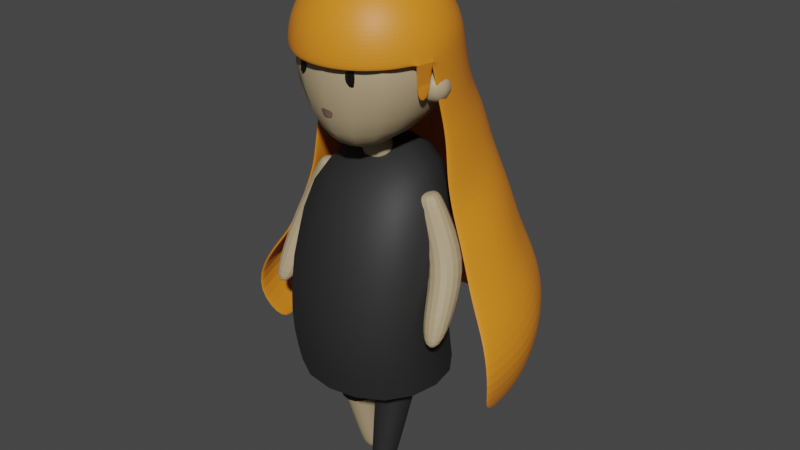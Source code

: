 # Source: EEvy.blend  (saved by Blender 3.2.14; exported with 4.5.12 LTS)
import bpy
from mathutils import Matrix  # noqa: F401  (used for matrix-valued properties, if any)

bpy.ops.wm.read_factory_settings(use_empty=True)
scene = bpy.context.scene
scene.name = 'Scene'

# ---- collections
col_collection = bpy.data.collections.new('Collection'); scene.collection.children.link(col_collection)

# ---- materials (node trees are filled in below, after node groups)
mat_body = bpy.data.materials.new('Body')
mat_body.use_transparent_shadow = False
mat_eye_black = bpy.data.materials.new('Eye_Black')
mat_eye_black.use_transparent_shadow = False
mat_mouth = bpy.data.materials.new('Mouth')
mat_mouth.use_transparent_shadow = False
mat_hair = bpy.data.materials.new('Hair')
mat_hair.use_transparent_shadow = False
mat_cloth_black = bpy.data.materials.new('Cloth_Black')
mat_cloth_black.use_transparent_shadow = False

# ---- material node trees
mat_body.use_nodes = True; mat_body.node_tree.nodes.clear()
_N = mat_body.node_tree.nodes; _L = mat_body.node_tree.links
n0 = _N.new('ShaderNodeBsdfPrincipled'); n0.name = 'Principled BSDF'; n0.location = (10, 300)
n0.distribution = 'GGX'
n0.subsurface_method = 'RANDOM_WALK_SKIN'
n0.inputs[0].default_value = (0.448, 0.3442, 0.2024, 1.0)
n0.inputs[3].default_value = 1.45
n0.inputs[27].default_value = (0.0, 0.0, 0.0, 1.0)
n0.inputs[28].default_value = 1.0
n1 = _N.new('ShaderNodeOutputMaterial'); n1.name = 'Material Output'; n1.location = (300, 300)
_L.new(n0.outputs[0], n1.inputs[0])
n1.is_active_output = True
mat_eye_black.use_nodes = True; mat_eye_black.node_tree.nodes.clear()
_N = mat_eye_black.node_tree.nodes; _L = mat_eye_black.node_tree.links
n0 = _N.new('ShaderNodeBsdfPrincipled'); n0.name = 'Principled BSDF'; n0.location = (10, 300)
n0.distribution = 'GGX'
n0.subsurface_method = 'RANDOM_WALK_SKIN'
n0.inputs[0].default_value = (0.0, 0.0, 0.0, 1.0)
n0.inputs[3].default_value = 1.45
n0.inputs[27].default_value = (0.0, 0.0, 0.0, 1.0)
n0.inputs[28].default_value = 1.0
n1 = _N.new('ShaderNodeOutputMaterial'); n1.name = 'Material Output'; n1.location = (300, 300)
_L.new(n0.outputs[0], n1.inputs[0])
n1.is_active_output = True
mat_mouth.use_nodes = True; mat_mouth.node_tree.nodes.clear()
_N = mat_mouth.node_tree.nodes; _L = mat_mouth.node_tree.links
n0 = _N.new('ShaderNodeBsdfPrincipled'); n0.name = 'Principled BSDF'; n0.location = (10, 300)
n0.distribution = 'GGX'
n0.subsurface_method = 'RANDOM_WALK_SKIN'
n0.inputs[0].default_value = (0.1845, 0.1139, 0.0786, 1.0)
n0.inputs[3].default_value = 1.45
n0.inputs[27].default_value = (0.0, 0.0, 0.0, 1.0)
n0.inputs[28].default_value = 1.0
n1 = _N.new('ShaderNodeOutputMaterial'); n1.name = 'Material Output'; n1.location = (300, 300)
_L.new(n0.outputs[0], n1.inputs[0])
n1.is_active_output = True
mat_hair.use_nodes = True; mat_hair.node_tree.nodes.clear()
_N = mat_hair.node_tree.nodes; _L = mat_hair.node_tree.links
n0 = _N.new('ShaderNodeBsdfPrincipled'); n0.name = 'Principled BSDF'; n0.location = (10, 300)
n0.distribution = 'GGX'
n0.subsurface_method = 'RANDOM_WALK_SKIN'
n0.inputs[0].default_value = (0.8, 0.251, 0.01434, 1.0)
n0.inputs[3].default_value = 1.45
n0.inputs[27].default_value = (0.0, 0.0, 0.0, 1.0)
n0.inputs[28].default_value = 1.0
n1 = _N.new('ShaderNodeOutputMaterial'); n1.name = 'Material Output'; n1.location = (300, 300)
_L.new(n0.outputs[0], n1.inputs[0])
n1.is_active_output = True
mat_cloth_black.use_nodes = True; mat_cloth_black.node_tree.nodes.clear()
_N = mat_cloth_black.node_tree.nodes; _L = mat_cloth_black.node_tree.links
n0 = _N.new('ShaderNodeBsdfPrincipled'); n0.name = 'Principled BSDF'; n0.location = (10, 300)
n0.distribution = 'GGX'
n0.subsurface_method = 'RANDOM_WALK_SKIN'
n0.inputs[0].default_value = (0.01961, 0.01961, 0.01961, 1.0)
n0.inputs[2].default_value = 0.6344
n0.inputs[3].default_value = 1.45
n0.inputs[27].default_value = (0.0, 0.0, 0.0, 1.0)
n0.inputs[28].default_value = 1.0
n1 = _N.new('ShaderNodeOutputMaterial'); n1.name = 'Material Output'; n1.location = (300, 300)
_L.new(n0.outputs[0], n1.inputs[0])
n1.is_active_output = True

# ---- world
world_world = bpy.data.worlds.new('World'); scene.world = world_world
world_world.use_nodes = True; world_world.node_tree.nodes.clear()
_N = world_world.node_tree.nodes; _L = world_world.node_tree.links
n0 = _N.new('ShaderNodeOutputWorld'); n0.name = 'World Output'; n0.location = (300, 300)
n1 = _N.new('ShaderNodeBackground'); n1.name = 'Background'; n1.location = (10, 300)
n1.inputs[0].default_value = (0.05088, 0.05088, 0.05088, 1.0)
_L.new(n1.outputs[0], n0.inputs[0])
n0.is_active_output = True
world_world.color = (0.05088, 0.05088, 0.05088)
world_world.use_sun_shadow = False
world_world.sun_shadow_jitter_overblur = 0.0

# ---- meshes
me_cube_001 = bpy.data.meshes.new('Cube.001')
me_cube_001.from_pydata([(-0.2611, -0.6524, 4.41), (-1.0, -1.0, 6.315), (-0.3457, 0.6524, 4.826), (-1.0, 1.0, 6.315), (0.2611, -0.6524, 4.41), (1.0, -1.0, 6.315), (0.3457, 0.6524, 4.826), (1.0, 1.0, 6.315), (-1.0, -1.0, 5.331), (-1.0, 1.0, 5.19), (1.0, 1.0, 5.19), (1.0, -1.0, 5.331)], [], [(8, 1, 3, 9), (9, 3, 7, 10), (10, 7, 5, 11), (11, 5, 1, 8), (2, 6, 4, 0), (7, 3, 1, 5), (4, 11, 8, 0), (6, 10, 11, 4), (2, 9, 10, 6), (0, 8, 9, 2)])
me_cube_001.polygons.foreach_set('use_smooth', [True] * 10)
_uv = me_cube_001.uv_layers.new(name='UVMap')
_uv.uv.foreach_set('vector', [0.4072, 0.0, 0.625, 0.0, 0.625, 0.25, 0.4072, 0.25, 0.4072, 0.25, 0.625, 0.25, 0.625, 0.5, 0.4072, 0.5, 0.4072, 0.5, 0.625, 0.5, 0.625, 0.75, 0.4072, 0.75, 0.4072, 0.75, 0.625, 0.75, 0.625, 1.0, 0.4072, 1.0, 0.125, 0.5, 0.375, 0.5, 0.375, 0.75, 0.125, 0.75, 0.625, 0.5, 0.875, 0.5, 0.875, 0.75, 0.625, 0.75, 0.375, 0.75, 0.4072, 0.75, 0.4072, 1.0, 0.375, 1.0, 0.375, 0.5, 0.4072, 0.5, 0.4072, 0.75, 0.375, 0.75, 0.375, 0.25, 0.4072, 0.25, 0.4072, 0.5, 0.375, 0.5, 0.375, 0.0, 0.4072, 0.0, 0.4072, 0.25, 0.375, 0.25])
me_cube_001.materials.append(mat_body)
me_cube_001.update()
me_cylinder = bpy.data.meshes.new('Cylinder')
me_cylinder.from_pydata([(0.0, 0.2301, 4.335), (0.0, 0.1012, 4.769), (0.03534, 0.227, 4.334), (0.03534, 0.09799, 4.768), (0.06932, 0.2175, 4.331), (0.06932, 0.08856, 4.765), (0.1006, 0.2022, 4.327), (0.1006, 0.07326, 4.76), (0.1281, 0.1816, 4.321), (0.1281, 0.05265, 4.754), (0.1506, 0.1565, 4.313), (0.1506, 0.02755, 4.747), (0.1674, 0.1279, 4.305), (0.1674, -0.001091, 4.738), (0.1777, 0.09681, 4.295), (0.1777, -0.03217, 4.729), (0.1812, 0.06449, 4.286), (0.1812, -0.06449, 4.719), (0.1777, 0.03217, 4.276), (0.1777, -0.09681, 4.71), (0.1674, 0.001091, 4.267), (0.1674, -0.1279, 4.701), (0.1506, -0.02755, 4.258), (0.1506, -0.1565, 4.692), (0.1281, -0.05265, 4.251), (0.1281, -0.1816, 4.685), (0.1006, -0.07326, 4.245), (0.1006, -0.2022, 4.678), (0.06932, -0.08856, 4.24), (0.06932, -0.2175, 4.674), (0.03534, -0.09799, 4.237), (0.03534, -0.227, 4.671), (-1.584e-08, -0.1012, 4.236), (-1.584e-08, -0.2301, 4.67), (-0.03534, -0.09799, 4.237), (-0.03534, -0.227, 4.671), (-0.06932, -0.08856, 4.24), (-0.06932, -0.2175, 4.674), (-0.1006, -0.07326, 4.245), (-0.1006, -0.2022, 4.678), (-0.1281, -0.05265, 4.251), (-0.1281, -0.1816, 4.685), (-0.1506, -0.02755, 4.258), (-0.1506, -0.1565, 4.692), (-0.1674, 0.001091, 4.267), (-0.1674, -0.1279, 4.701), (-0.1777, 0.03217, 4.276), (-0.1777, -0.09681, 4.71), (-0.1812, 0.06449, 4.286), (-0.1812, -0.06449, 4.719), (-0.1777, 0.09681, 4.295), (-0.1777, -0.03217, 4.729), (-0.1674, 0.1279, 4.305), (-0.1674, -0.001091, 4.738), (-0.1506, 0.1565, 4.313), (-0.1506, 0.02755, 4.747), (-0.1281, 0.1816, 4.321), (-0.1281, 0.05265, 4.754), (-0.1006, 0.2022, 4.327), (-0.1006, 0.07326, 4.76), (-0.06932, 0.2175, 4.331), (-0.06932, 0.08856, 4.765), (-0.03534, 0.227, 4.334), (-0.03534, 0.09799, 4.768)], [], [(0, 1, 3, 2), (2, 3, 5, 4), (4, 5, 7, 6), (6, 7, 9, 8), (8, 9, 11, 10), (10, 11, 13, 12), (12, 13, 15, 14), (14, 15, 17, 16), (16, 17, 19, 18), (18, 19, 21, 20), (20, 21, 23, 22), (22, 23, 25, 24), (24, 25, 27, 26), (26, 27, 29, 28), (28, 29, 31, 30), (30, 31, 33, 32), (32, 33, 35, 34), (34, 35, 37, 36), (36, 37, 39, 38), (38, 39, 41, 40), (40, 41, 43, 42), (42, 43, 45, 44), (44, 45, 47, 46), (46, 47, 49, 48), (48, 49, 51, 50), (50, 51, 53, 52), (52, 53, 55, 54), (54, 55, 57, 56), (56, 57, 59, 58), (58, 59, 61, 60), (3, 1, 63, 61, 59, 57, 55, 53, 51, 49, 47, 45, 43, 41, 39, 37, 35, 33, 31, 29, 27, 25, 23, 21, 19, 17, 15, 13, 11, 9, 7, 5), (60, 61, 63, 62), (62, 63, 1, 0), (0, 2, 4, 6, 8, 10, 12, 14, 16, 18, 20, 22, 24, 26, 28, 30, 32, 34, 36, 38, 40, 42, 44, 46, 48, 50, 52, 54, 56, 58, 60, 62)])
me_cylinder.polygons.foreach_set('use_smooth', [True] * 34)
_uv = me_cylinder.uv_layers.new(name='UVMap')
_uv.uv.foreach_set('vector', [1.0, 0.5, 1.0, 1.0, 0.9688, 1.0, 0.9688, 0.5, 0.9688, 0.5, 0.9688, 1.0, 0.9375, 1.0, 0.9375, 0.5, 0.9375, 0.5, 0.9375, 1.0, 0.9062, 1.0, 0.9062, 0.5, 0.9062, 0.5, 0.9062, 1.0, 0.875, 1.0, 0.875, 0.5, 0.875, 0.5, 0.875, 1.0, 0.8438, 1.0, 0.8438, 0.5, 0.8438, 0.5, 0.8438, 1.0, 0.8125, 1.0, 0.8125, 0.5, 0.8125, 0.5, 0.8125, 1.0, 0.7812, 1.0, 0.7812, 0.5, 0.7812, 0.5, 0.7812, 1.0, 0.75, 1.0, 0.75, 0.5, 0.75, 0.5, 0.75, 1.0, 0.7188, 1.0, 0.7188, 0.5, 0.7188, 0.5, 0.7188, 1.0, 0.6875, 1.0, 0.6875, 0.5, 0.6875, 0.5, 0.6875, 1.0, 0.6562, 1.0, 0.6562, 0.5, 0.6562, 0.5, 0.6562, 1.0, 0.625, 1.0, 0.625, 0.5, 0.625, 0.5, 0.625, 1.0, 0.5938, 1.0, 0.5938, 0.5, 0.5938, 0.5, 0.5938, 1.0, 0.5625, 1.0, 0.5625, 0.5, 0.5625, 0.5, 0.5625, 1.0, 0.5312, 1.0, 0.5312, 0.5, 0.5312, 0.5, 0.5312, 1.0, 0.5, 1.0, 0.5, 0.5, 0.5, 0.5, 0.5, 1.0, 0.4688, 1.0, 0.4688, 0.5, 0.4688, 0.5, 0.4688, 1.0, 0.4375, 1.0, 0.4375, 0.5, 0.4375, 0.5, 0.4375, 1.0, 0.4062, 1.0, 0.4062, 0.5, 0.4062, 0.5, 0.4062, 1.0, 0.375, 1.0, 0.375, 0.5, 0.375, 0.5, 0.375, 1.0, 0.3438, 1.0, 0.3438, 0.5, 0.3438, 0.5, 0.3438, 1.0, 0.3125, 1.0, 0.3125, 0.5, 0.3125, 0.5, 0.3125, 1.0, 0.2812, 1.0, 0.2812, 0.5, 0.2812, 0.5, 0.2812, 1.0, 0.25, 1.0, 0.25, 0.5, 0.25, 0.5, 0.25, 1.0, 0.2188, 1.0, 0.2188, 0.5, 0.2188, 0.5, 0.2188, 1.0, 0.1875, 1.0, 0.1875, 0.5, 0.1875, 0.5, 0.1875, 1.0, 0.1562, 1.0, 0.1562, 0.5, 0.1562, 0.5, 0.1562, 1.0, 0.125, 1.0, 0.125, 0.5, 0.125, 0.5, 0.125, 1.0, 0.09375, 1.0, 0.09375, 0.5, 0.09375, 0.5, 0.09375, 1.0, 0.0625, 1.0, 0.0625, 0.5, 0.2968, 0.4854, 0.25, 0.49, 0.2032, 0.4854, 0.1582, 0.4717, 0.1167, 0.4496, 0.08029, 0.4197, 0.05045, 0.3833, 0.02827, 0.3418, 0.01461, 0.2968, 0.01, 0.25, 0.01461, 0.2032, 0.02827, 0.1582, 0.05045, 0.1167, 0.08029, 0.08029, 0.1167, 0.05045, 0.1582, 0.02827, 0.2032, 0.01461, 0.25, 0.01, 0.2968, 0.01461, 0.3418, 0.02827, 0.3833, 0.05045, 0.4197, 0.08029, 0.4496, 0.1167, 0.4717, 0.1582, 0.4854, 0.2032, 0.49, 0.25, 0.4854, 0.2968, 0.4717, 0.3418, 0.4496, 0.3833, 0.4197, 0.4197, 0.3833, 0.4496, 0.3418, 0.4717, 0.0625, 0.5, 0.0625, 1.0, 0.03125, 1.0, 0.03125, 0.5, 0.03125, 0.5, 0.03125, 1.0, 0.0, 1.0, 0.0, 0.5, 0.75, 0.49, 0.7968, 0.4854, 0.8418, 0.4717, 0.8833, 0.4496, 0.9197, 0.4197, 0.9496, 0.3833, 0.9717, 0.3418, 0.9854, 0.2968, 0.99, 0.25, 0.9854, 0.2032, 0.9717, 0.1582, 0.9496, 0.1167, 0.9197, 0.08029, 0.8833, 0.05045, 0.8418, 0.02827, 0.7968, 0.01461, 0.75, 0.01, 0.7032, 0.01461, 0.6582, 0.02827, 0.6167, 0.05045, 0.5803, 0.08029, 0.5504, 0.1167, 0.5283, 0.1582, 0.5146, 0.2032, 0.51, 0.25, 0.5146, 0.2968, 0.5283, 0.3418, 0.5504, 0.3833, 0.5803, 0.4197, 0.6167, 0.4496, 0.6582, 0.4717, 0.7032, 0.4854])
me_cylinder.materials.append(mat_body)
me_cylinder.update()
me_cube_002 = bpy.data.meshes.new('Cube.002')
me_cube_002.from_pydata([(-1.0, -1.0, 1.544), (-1.005, -0.6914, 4.431), (-1.0, 1.2, 1.562), (-1.0, 1.036, 4.976), (1.0, -1.0, 1.544), (0.9947, -0.6914, 4.431), (1.0, 1.2, 1.562), (1.0, 1.036, 4.976), (-1.087, -1.182, 2.449), (-1.087, 0.6188, 2.776), (1.087, 0.6188, 2.776), (1.087, -1.182, 2.449)], [], [(8, 1, 3, 9), (9, 3, 7, 10), (10, 7, 5, 11), (11, 5, 1, 8), (2, 6, 4, 0), (7, 3, 1, 5), (4, 11, 8, 0), (6, 10, 11, 4), (2, 9, 10, 6), (0, 8, 9, 2)])
me_cube_002.polygons.foreach_set('use_smooth', [True] * 10)
_uv = me_cube_002.uv_layers.new(name='UVMap')
_uv.uv.foreach_set('vector', [0.3923, 0.0, 0.625, 0.0, 0.625, 0.25, 0.3923, 0.25, 0.3923, 0.25, 0.625, 0.25, 0.625, 0.5, 0.3923, 0.5, 0.3923, 0.5, 0.625, 0.5, 0.625, 0.75, 0.3923, 0.75, 0.3923, 0.75, 0.625, 0.75, 0.625, 1.0, 0.3923, 1.0, 0.125, 0.5, 0.375, 0.5, 0.375, 0.75, 0.125, 0.75, 0.625, 0.5, 0.875, 0.5, 0.875, 0.75, 0.625, 0.75, 0.375, 0.75, 0.3923, 0.75, 0.3923, 1.0, 0.375, 1.0, 0.375, 0.5, 0.3923, 0.5, 0.3923, 0.75, 0.375, 0.75, 0.375, 0.25, 0.3923, 0.25, 0.3923, 0.5, 0.375, 0.5, 0.375, 0.0, 0.3923, 0.0, 0.3923, 0.25, 0.375, 0.25])
me_cube_002.materials.append(mat_body)
me_cube_002.update()
me_cube_003 = bpy.data.meshes.new('Cube.003')
me_cube_003.from_pydata([(0.1579, -0.1119, -0.9625), (0.2634, -0.3071, 1.008), (0.1579, 0.11, -1.005), (0.2634, 0.3071, 1.008), (-0.07188, -0.11, -0.9628), (-0.3502, -0.3071, 0.9807), (-0.07188, 0.1119, -1.005), (-0.3502, 0.3071, 0.9807), (0.1908, -0.1577, -0.7552), (0.1908, 0.1577, -0.7552), (-0.1242, 0.1577, -0.769), (-0.1242, -0.1577, -0.769), (0.274, -0.3071, 0.7651), (0.274, 0.3071, 0.7651), (-0.3396, 0.3071, 0.7383), (-0.3396, -0.3071, 0.7383), (0.2324, 0.2324, 0.00496), (-0.2319, 0.2324, -0.01533), (-0.2319, -0.2324, -0.01533), (0.2324, -0.2324, 0.00496)], [], [(12, 13, 3, 1), (13, 14, 7, 3), (14, 15, 5, 7), (15, 12, 1, 5), (2, 0, 4, 6), (7, 5, 1, 3), (4, 0, 8, 11), (6, 4, 11, 10), (2, 6, 10, 9), (0, 2, 9, 8), (18, 19, 12, 15), (17, 18, 15, 14), (16, 17, 14, 13), (19, 16, 13, 12), (8, 9, 16, 19), (9, 10, 17, 16), (10, 11, 18, 17), (11, 8, 19, 18)])
me_cube_003.polygons.foreach_set('use_smooth', [True] * 18)
_uv = me_cube_003.uv_layers.new(name='UVMap')
_uv.uv.foreach_set('vector', [0.6088, 0.0, 0.6088, 0.25, 0.625, 0.25, 0.625, 0.0, 0.6088, 0.25, 0.6088, 0.5, 0.625, 0.5, 0.625, 0.25, 0.6088, 0.5, 0.6088, 0.75, 0.625, 0.75, 0.625, 0.5, 0.6088, 0.75, 0.6088, 1.0, 0.625, 1.0, 0.625, 0.75, 0.125, 0.5, 0.125, 0.75, 0.375, 0.75, 0.375, 0.5, 0.625, 0.5, 0.625, 0.75, 0.875, 0.75, 0.875, 0.5, 0.375, 0.75, 0.375, 1.0, 0.3957, 1.0, 0.3957, 0.75, 0.375, 0.5, 0.375, 0.75, 0.3957, 0.75, 0.3957, 0.5, 0.375, 0.25, 0.375, 0.5, 0.3957, 0.5, 0.3957, 0.25, 0.375, 0.0, 0.375, 0.25, 0.3957, 0.25, 0.3957, 0.0, 0.5022, 0.75, 0.5022, 1.0, 0.6088, 1.0, 0.6088, 0.75, 0.5022, 0.5, 0.5022, 0.75, 0.6088, 0.75, 0.6088, 0.5, 0.5022, 0.25, 0.5022, 0.5, 0.6088, 0.5, 0.6088, 0.25, 0.5022, 0.0, 0.5022, 0.25, 0.6088, 0.25, 0.6088, 0.0, 0.3957, 0.0, 0.3957, 0.25, 0.5022, 0.25, 0.5022, 0.0, 0.3957, 0.25, 0.3957, 0.5, 0.5022, 0.5, 0.5022, 0.25, 0.3957, 0.5, 0.3957, 0.75, 0.5022, 0.75, 0.5022, 0.5, 0.3957, 0.75, 0.3957, 1.0, 0.5022, 1.0, 0.5022, 0.75])
me_cube_003.materials.append(mat_body)
me_cube_003.update()
me_icosphere = bpy.data.meshes.new('Icosphere')
me_icosphere.from_pydata([(0.8171, 0.0, 5.254), (0.9513, -0.09747, 5.356), (0.7659, -0.1577, 5.356), (0.6513, 0.0, 5.356), (0.7659, 0.1577, 5.356), (0.9513, 0.09747, 5.356), (0.8684, -0.1577, 5.522), (0.683, -0.09747, 5.522), (0.683, 0.09747, 5.522), (0.8684, 0.1577, 5.522), (0.983, 0.0, 5.522), (0.8171, 0.0, 5.624), (0.787, -0.0927, 5.281), (0.896, -0.05729, 5.281), (0.8659, -0.15, 5.341), (0.9749, 0.0, 5.341), (0.896, 0.05729, 5.281), (0.7197, 0.0, 5.281), (0.6896, -0.0927, 5.341), (0.787, 0.0927, 5.281), (0.6896, 0.0927, 5.341), (0.8659, 0.15, 5.341), (0.9935, -0.05729, 5.439), (0.9935, 0.05729, 5.439), (0.8171, -0.1854, 5.439), (0.9261, -0.15, 5.439), (0.6408, -0.05729, 5.439), (0.7082, -0.15, 5.439), (0.7082, 0.15, 5.439), (0.6408, 0.05729, 5.439), (0.9261, 0.15, 5.439), (0.8171, 0.1854, 5.439), (0.9447, -0.0927, 5.536), (0.7684, -0.15, 5.536), (0.6594, 0.0, 5.536), (0.7684, 0.15, 5.536), (0.9447, 0.0927, 5.536), (0.8473, -0.0927, 5.597), (0.9146, 0.0, 5.597), (0.7383, -0.05729, 5.597), (0.7383, 0.05729, 5.597), (0.8473, 0.0927, 5.597)], [], [(0, 13, 12), (1, 13, 15), (0, 12, 17), (0, 17, 19), (0, 19, 16), (1, 15, 22), (2, 14, 24), (3, 18, 26), (4, 20, 28), (5, 21, 30), (1, 22, 25), (2, 24, 27), (3, 26, 29), (4, 28, 31), (5, 30, 23), (6, 32, 37), (7, 33, 39), (8, 34, 40), (9, 35, 41), (10, 36, 38), (38, 41, 11), (38, 36, 41), (36, 9, 41), (41, 40, 11), (41, 35, 40), (35, 8, 40), (40, 39, 11), (40, 34, 39), (34, 7, 39), (39, 37, 11), (39, 33, 37), (33, 6, 37), (37, 38, 11), (37, 32, 38), (32, 10, 38), (23, 36, 10), (23, 30, 36), (30, 9, 36), (31, 35, 9), (31, 28, 35), (28, 8, 35), (29, 34, 8), (29, 26, 34), (26, 7, 34), (27, 33, 7), (27, 24, 33), (24, 6, 33), (25, 32, 6), (25, 22, 32), (22, 10, 32), (30, 31, 9), (30, 21, 31), (21, 4, 31), (28, 29, 8), (28, 20, 29), (20, 3, 29), (26, 27, 7), (26, 18, 27), (18, 2, 27), (24, 25, 6), (24, 14, 25), (14, 1, 25), (22, 23, 10), (22, 15, 23), (15, 5, 23), (16, 21, 5), (16, 19, 21), (19, 4, 21), (19, 20, 4), (19, 17, 20), (17, 3, 20), (17, 18, 3), (17, 12, 18), (12, 2, 18), (15, 16, 5), (15, 13, 16), (13, 0, 16), (12, 14, 2), (12, 13, 14), (13, 1, 14)])
me_icosphere.polygons.foreach_set('use_smooth', [True] * 80)
_uv = me_icosphere.uv_layers.new(name='UVMap')
_uv.uv.foreach_set('vector', [0.1818, 0.0, 0.2273, 0.07873, 0.1364, 0.07873, 0.2727, 0.1575, 0.3182, 0.07873, 0.3636, 0.1575, 0.9091, 0.0, 0.9545, 0.07873, 0.8636, 0.07873, 0.7273, 0.0, 0.7727, 0.07873, 0.6818, 0.07873, 0.5455, 0.0, 0.5909, 0.07873, 0.5, 0.07873, 0.2727, 0.1575, 0.3636, 0.1575, 0.3182, 0.2362, 0.09091, 0.1575, 0.1818, 0.1575, 0.1364, 0.2362, 0.8182, 0.1575, 0.9091, 0.1575, 0.8636, 0.2362, 0.6364, 0.1575, 0.7273, 0.1575, 0.6818, 0.2362, 0.4545, 0.1575, 0.5455, 0.1575, 0.5, 0.2362, 0.2727, 0.1575, 0.3182, 0.2362, 0.2273, 0.2362, 0.09091, 0.1575, 0.1364, 0.2362, 0.04546, 0.2362, 0.8182, 0.1575, 0.8636, 0.2362, 0.7727, 0.2362, 0.6364, 0.1575, 0.6818, 0.2362, 0.5909, 0.2362, 0.4545, 0.1575, 0.5, 0.2362, 0.4091, 0.2362, 0.1818, 0.3149, 0.2727, 0.3149, 0.2273, 0.3937, 0.0, 0.3149, 0.09091, 0.3149, 0.04546, 0.3937, 0.7273, 0.3149, 0.8182, 0.3149, 0.7727, 0.3937, 0.5455, 0.3149, 0.6364, 0.3149, 0.5909, 0.3937, 0.3636, 0.3149, 0.4545, 0.3149, 0.4091, 0.3937, 0.4091, 0.3937, 0.5, 0.3937, 0.4545, 0.4724, 0.4091, 0.3937, 0.4545, 0.3149, 0.5, 0.3937, 0.4545, 0.3149, 0.5455, 0.3149, 0.5, 0.3937, 0.5909, 0.3937, 0.6818, 0.3937, 0.6364, 0.4724, 0.5909, 0.3937, 0.6364, 0.3149, 0.6818, 0.3937, 0.6364, 0.3149, 0.7273, 0.3149, 0.6818, 0.3937, 0.7727, 0.3937, 0.8636, 0.3937, 0.8182, 0.4724, 0.7727, 0.3937, 0.8182, 0.3149, 0.8636, 0.3937, 0.8182, 0.3149, 0.9091, 0.3149, 0.8636, 0.3937, 0.04546, 0.3937, 0.1364, 0.3937, 0.09091, 0.4724, 0.04546, 0.3937, 0.09091, 0.3149, 0.1364, 0.3937, 0.09091, 0.3149, 0.1818, 0.3149, 0.1364, 0.3937, 0.2273, 0.3937, 0.3182, 0.3937, 0.2727, 0.4724, 0.2273, 0.3937, 0.2727, 0.3149, 0.3182, 0.3937, 0.2727, 0.3149, 0.3636, 0.3149, 0.3182, 0.3937, 0.4091, 0.2362, 0.4545, 0.3149, 0.3636, 0.3149, 0.4091, 0.2362, 0.5, 0.2362, 0.4545, 0.3149, 0.5, 0.2362, 0.5455, 0.3149, 0.4545, 0.3149, 0.5909, 0.2362, 0.6364, 0.3149, 0.5455, 0.3149, 0.5909, 0.2362, 0.6818, 0.2362, 0.6364, 0.3149, 0.6818, 0.2362, 0.7273, 0.3149, 0.6364, 0.3149, 0.7727, 0.2362, 0.8182, 0.3149, 0.7273, 0.3149, 0.7727, 0.2362, 0.8636, 0.2362, 0.8182, 0.3149, 0.8636, 0.2362, 0.9091, 0.3149, 0.8182, 0.3149, 0.04546, 0.2362, 0.09091, 0.3149, 0.0, 0.3149, 0.04546, 0.2362, 0.1364, 0.2362, 0.09091, 0.3149, 0.1364, 0.2362, 0.1818, 0.3149, 0.09091, 0.3149, 0.2273, 0.2362, 0.2727, 0.3149, 0.1818, 0.3149, 0.2273, 0.2362, 0.3182, 0.2362, 0.2727, 0.3149, 0.3182, 0.2362, 0.3636, 0.3149, 0.2727, 0.3149, 0.5, 0.2362, 0.5909, 0.2362, 0.5455, 0.3149, 0.5, 0.2362, 0.5455, 0.1575, 0.5909, 0.2362, 0.5455, 0.1575, 0.6364, 0.1575, 0.5909, 0.2362, 0.6818, 0.2362, 0.7727, 0.2362, 0.7273, 0.3149, 0.6818, 0.2362, 0.7273, 0.1575, 0.7727, 0.2362, 0.7273, 0.1575, 0.8182, 0.1575, 0.7727, 0.2362, 0.8636, 0.2362, 0.9545, 0.2362, 0.9091, 0.3149, 0.8636, 0.2362, 0.9091, 0.1575, 0.9545, 0.2362, 0.9091, 0.1575, 1.0, 0.1575, 0.9545, 0.2362, 0.1364, 0.2362, 0.2273, 0.2362, 0.1818, 0.3149, 0.1364, 0.2362, 0.1818, 0.1575, 0.2273, 0.2362, 0.1818, 0.1575, 0.2727, 0.1575, 0.2273, 0.2362, 0.3182, 0.2362, 0.4091, 0.2362, 0.3636, 0.3149, 0.3182, 0.2362, 0.3636, 0.1575, 0.4091, 0.2362, 0.3636, 0.1575, 0.4545, 0.1575, 0.4091, 0.2362, 0.5, 0.07873, 0.5455, 0.1575, 0.4545, 0.1575, 0.5, 0.07873, 0.5909, 0.07873, 0.5455, 0.1575, 0.5909, 0.07873, 0.6364, 0.1575, 0.5455, 0.1575, 0.6818, 0.07873, 0.7273, 0.1575, 0.6364, 0.1575, 0.6818, 0.07873, 0.7727, 0.07873, 0.7273, 0.1575, 0.7727, 0.07873, 0.8182, 0.1575, 0.7273, 0.1575, 0.8636, 0.07873, 0.9091, 0.1575, 0.8182, 0.1575, 0.8636, 0.07873, 0.9545, 0.07873, 0.9091, 0.1575, 0.9545, 0.07873, 1.0, 0.1575, 0.9091, 0.1575, 0.3636, 0.1575, 0.4091, 0.07873, 0.4545, 0.1575, 0.3636, 0.1575, 0.3182, 0.07873, 0.4091, 0.07873, 0.3182, 0.07873, 0.3636, 0.0, 0.4091, 0.07873, 0.1364, 0.07873, 0.1818, 0.1575, 0.09091, 0.1575, 0.1364, 0.07873, 0.2273, 0.07873, 0.1818, 0.1575, 0.2273, 0.07873, 0.2727, 0.1575, 0.1818, 0.1575])
me_icosphere.materials.append(mat_body)
me_icosphere.update()
me_cube_004 = bpy.data.meshes.new('Cube.004')
me_cube_004.from_pydata([(1.101, -0.5789, 2.456), (0.6108, -0.1327, 4.132), (1.102, -0.4106, 2.465), (0.6108, 0.1327, 4.132), (1.309, -0.5789, 2.478), (0.8544, -0.1327, 4.203), (1.318, -0.4063, 2.47), (0.8544, 0.1327, 4.203), (0.8761, -0.2231, 3.35), (0.8761, 0.2231, 3.35), (1.291, 0.2231, 3.422), (1.291, -0.2231, 3.422), (0.5989, -0.1764, 3.961), (0.5989, 0.1764, 3.961), (0.9497, 0.152, 4.075), (0.9497, -0.152, 4.075), (0.9623, -0.06603, 2.817), (1.337, -0.06603, 2.879), (1.334, -0.4994, 2.864), (0.9592, -0.4994, 2.802)], [], [(12, 1, 3, 13), (13, 3, 7, 14), (14, 7, 5, 15), (15, 5, 1, 12), (2, 6, 4, 0), (7, 3, 1, 5), (18, 11, 8, 19), (17, 10, 11, 18), (16, 9, 10, 17), (19, 8, 9, 16), (11, 15, 12, 8), (10, 14, 15, 11), (9, 13, 14, 10), (8, 12, 13, 9), (0, 19, 16, 2), (2, 16, 17, 6), (6, 17, 18, 4), (4, 18, 19, 0)])
_uv = me_cube_004.uv_layers.new(name='UVMap')
_uv.uv.foreach_set('vector', [0.5998, 0.0, 0.625, 0.0, 0.625, 0.25, 0.5998, 0.25, 0.5998, 0.25, 0.625, 0.25, 0.625, 0.5, 0.5998, 0.5, 0.5998, 0.5, 0.625, 0.5, 0.625, 0.75, 0.5998, 0.75, 0.5998, 0.75, 0.625, 0.75, 0.625, 1.0, 0.5998, 1.0, 0.125, 0.5, 0.375, 0.5, 0.375, 0.75, 0.125, 0.75, 0.625, 0.5, 0.875, 0.5, 0.875, 0.75, 0.625, 0.75, 0.4104, 0.75, 0.503, 0.75, 0.503, 1.0, 0.4104, 1.0, 0.4104, 0.5, 0.503, 0.5, 0.503, 0.75, 0.4104, 0.75, 0.4104, 0.25, 0.503, 0.25, 0.503, 0.5, 0.4104, 0.5, 0.4104, 0.0, 0.503, 0.0, 0.503, 0.25, 0.4104, 0.25, 0.503, 0.75, 0.5998, 0.75, 0.5998, 1.0, 0.503, 1.0, 0.503, 0.5, 0.5998, 0.5, 0.5998, 0.75, 0.503, 0.75, 0.503, 0.25, 0.5998, 0.25, 0.5998, 0.5, 0.503, 0.5, 0.503, 0.0, 0.5998, 0.0, 0.5998, 0.25, 0.503, 0.25, 0.375, 0.0, 0.4104, 0.0, 0.4104, 0.25, 0.375, 0.25, 0.375, 0.25, 0.4104, 0.25, 0.4104, 0.5, 0.375, 0.5, 0.375, 0.5, 0.4104, 0.5, 0.4104, 0.75, 0.375, 0.75, 0.375, 0.75, 0.4104, 0.75, 0.4104, 1.0, 0.375, 1.0])
me_cube_004.materials.append(mat_body)
me_cube_004.update()
me_vert = bpy.data.meshes.new('Vert')
me_vert.from_pydata([(0.2464, -0.8445, 5.72), (0.3054, -0.8426, 5.522), (0.4343, -0.7757, 5.729), (0.4078, -0.8048, 5.525)], [], [(0, 1, 3, 2)])
me_vert.materials.append(mat_eye_black)
me_vert.update()
me_vert_001 = bpy.data.meshes.new('Vert.001')
me_vert_001.from_pydata([(-0.08114, -0.8495, 5.203), (-0.08335, -0.8372, 5.139), (-0.05371, -0.8334, 5.117), (0.05272, -0.8506, 5.202), (0.06055, -0.8378, 5.138), (0.03251, -0.8341, 5.116), (-0.09411, -0.8455, 5.188), (-0.09578, -0.8419, 5.17), (-0.0905, -0.8393, 5.153), (-0.07807, -0.8352, 5.13), (-0.07319, -0.8341, 5.124), (-0.06589, -0.833, 5.118), (0.06689, -0.8471, 5.187), (0.07012, -0.8436, 5.169), (0.06638, -0.8404, 5.152), (0.05613, -0.8359, 5.129), (0.05171, -0.8347, 5.123), (0.04466, -0.8336, 5.117), (-0.03399, -0.8342, 5.117), (-0.01059, -0.8352, 5.117), (0.0128, -0.835, 5.117), (0.02467, -0.8395, 5.138), (-0.01132, -0.8401, 5.138), (-0.04733, -0.8386, 5.139), (0.02277, -0.8534, 5.211), (-0.01468, -0.8542, 5.214), (-0.05188, -0.8522, 5.211), (-0.04449, -0.8366, 5.13), (-0.04194, -0.8355, 5.124), (-0.01091, -0.838, 5.129), (-0.01069, -0.8367, 5.123), (0.02266, -0.8374, 5.129), (0.02053, -0.8362, 5.123), (-0.05443, -0.8484, 5.191), (-0.05431, -0.8447, 5.171), (-0.05124, -0.8413, 5.153), (-0.01372, -0.8504, 5.192), (-0.01279, -0.8465, 5.172), (-0.01197, -0.843, 5.153), (0.02709, -0.8495, 5.19), (0.02875, -0.8456, 5.171), (0.02729, -0.8422, 5.152)], [], [(27, 28, 30, 29), (28, 18, 19, 30), (29, 30, 32, 31), (30, 19, 20, 32), (1, 9, 27, 23), (9, 10, 28, 27), (10, 11, 18, 28), (11, 2, 18), (20, 5, 17), (32, 20, 17, 16), (31, 32, 16, 15), (21, 31, 15, 4), (22, 29, 31, 21), (23, 27, 29, 22), (33, 34, 37, 36), (34, 35, 38, 37), (36, 37, 40, 39), (37, 38, 41, 40), (0, 6, 33, 26), (6, 7, 34, 33), (7, 8, 35, 34), (8, 1, 23, 35), (35, 23, 22, 38), (38, 22, 21, 41), (41, 21, 4, 14), (40, 41, 14, 13), (39, 40, 13, 12), (24, 39, 12, 3), (25, 36, 39, 24), (26, 33, 36, 25)])
me_vert_001.polygons.foreach_set('material_index', [1, 1, 1, 1, 1, 1, 1, 1, 1, 1, 1, 1, 1, 1, 1, 1, 1, 1, 1, 1, 1, 1, 1, 1, 1, 1, 1, 1, 1, 1])
me_vert_001.materials.append(mat_eye_black)
me_vert_001.materials.append(mat_mouth)
me_vert_001.update()
me_sphere = bpy.data.meshes.new('Sphere')
me_sphere.from_pydata([(-0.0001473, 0.282, 6.669), (-0.0001473, 0.4475, 6.593), (-0.0001473, 0.595, 6.487), (-0.0001459, 0.7189, 6.353), (0.000695, 0.8179, 6.203), (0.001, 0.889, 6.044), (0.03521, 0.1013, 6.711), (0.06922, 0.2752, 6.669), (0.1006, 0.4376, 6.593), (0.128, 0.5824, 6.486), (0.1506, 0.7041, 6.352), (0.1675, 0.8014, 6.201), (0.1777, 0.8712, 6.04), (0.1779, 0.9118, 5.877), (0.1359, 0.255, 6.668), (0.1974, 0.4083, 6.591), (0.2513, 0.5451, 6.484), (0.2955, 0.6602, 6.35), (0.3283, 0.7526, 6.197), (0.3474, 0.8192, 6.035), (0.3505, 0.8584, 5.871), (0.1006, 0.07432, 6.71), (0.1974, 0.2222, 6.666), (0.2866, 0.3607, 6.588), (0.3648, 0.4845, 6.48), (0.429, 0.589, 6.345), (0.4767, 0.6735, 6.193), (0.5049, 0.7352, 6.029), (0.5105, 0.7722, 5.864), (0.2513, 0.178, 6.663), (0.3648, 0.2966, 6.584), (0.4644, 0.403, 6.475), (0.5461, 0.4931, 6.339), (0.6068, 0.5669, 6.186), (0.6432, 0.6222, 6.022), (0.6519, 0.6563, 5.856), (0.2955, 0.1243, 6.66), (0.429, 0.2185, 6.58), (0.5461, 0.3036, 6.469), (0.6422, 0.3762, 6.332), (0.7136, 0.4362, 6.178), (0.7565, 0.4825, 6.012), (0.7674, 0.5117, 5.844), (0.1673, -0.006875, 6.705), (0.3283, 0.0629, 6.656), (0.4767, 0.1295, 6.574), (0.6068, 0.1902, 6.462), (0.7136, 0.2429, 6.324), (0.7929, 0.2865, 6.167), (0.8406, 0.3215, 5.999), (0.8532, 0.3445, 5.829), (0.3486, -0.003674, 6.652), (0.5061, 0.0328, 6.568), (0.6442, 0.06721, 6.455), (0.7575, 0.09824, 6.315), (0.8417, 0.1247, 6.156), (0.8923, 0.147, 5.985), (0.9059, 0.1645, 5.814), (0.1811, -0.07611, 6.701), (0.3554, -0.07291, 6.648), (0.516, -0.06771, 6.562), (0.6568, -0.06072, 6.447), (0.7724, -0.0522, 6.306), (0.8582, -0.04247, 6.146), (0.9099, -0.03231, 5.972), (0.9239, -0.0199, 5.799), (0.3486, -0.1421, 6.644), (0.5061, -0.1682, 6.556), (0.6442, -0.1886, 6.439), (0.7575, -0.2026, 6.297), (0.8417, -0.2096, 6.136), (0.8926, -0.2097, 5.961), (0.9064, -0.2019, 5.786), (0.1673, -0.1453, 6.696), (0.3283, -0.2087, 6.64), (0.4767, -0.2649, 6.55), (0.6068, -0.3117, 6.432), (0.7136, -0.3473, 6.288), (0.7929, -0.3703, 6.126), (0.8414, -0.3801, 5.951), (0.8549, -0.3764, 5.773), (0.2955, -0.2701, 6.636), (0.429, -0.354, 6.545), (0.5461, -0.425, 6.425), (0.6422, -0.4806, 6.28), (0.7136, -0.5185, 6.117), (0.7575, -0.5372, 5.941), (0.771, -0.5367, 5.76), (0.128, -0.204, 6.693), (0.2513, -0.3239, 6.633), (0.3648, -0.432, 6.54), (0.4644, -0.5244, 6.419), (0.5461, -0.5974, 6.273), (0.6068, -0.6483, 6.109), (0.6442, -0.6751, 5.933), (0.6568, -0.6767, 5.751), (0.1974, -0.368, 6.63), (0.2866, -0.4961, 6.536), (0.3648, -0.606, 6.414), (0.429, -0.6933, 6.267), (0.4767, -0.7549, 6.103), (0.5061, -0.7882, 5.926), (0.516, -0.792, 5.744), (0.06922, -0.2433, 6.691), (0.1359, -0.4008, 6.628), (0.1974, -0.5437, 6.533), (0.2513, -0.6666, 6.41), (0.2955, -0.7646, 6.263), (0.3283, -0.834, 6.098), (0.3486, -0.8722, 5.921), (0.06922, -0.421, 6.627), (0.1006, -0.573, 6.532), (0.128, -0.7039, 6.408), (0.1506, -0.8085, 6.26), (0.1673, -0.8828, 6.095), (0.1776, -0.924, 5.918), (0.1811, -0.9305, 5.736), (-0.0001473, -0.257, 6.69), (-0.0001474, -0.4278, 6.626), (-0.0001474, -0.5829, 6.531), (-0.0001473, -0.7165, 6.407), (-0.0001474, -0.8233, 6.26), (-0.0001473, -0.8993, 6.094), (-0.02056, -0.9398, 5.92), (-0.06951, -0.421, 6.627), (-0.1008, -0.573, 6.532), (-0.1283, -0.7039, 6.408), (-0.1509, -0.8085, 6.26), (-0.1676, -0.8828, 6.095), (-0.1779, -0.924, 5.918), (-0.1814, -0.9305, 5.736), (-0.1362, -0.4008, 6.628), (-0.1977, -0.5437, 6.533), (-0.2516, -0.6666, 6.41), (-0.2958, -0.7646, 6.263), (-0.3286, -0.834, 6.098), (-0.3489, -0.8722, 5.921), (-0.3557, -0.8777, 5.739), (-0.1008, -0.2265, 6.692), (-0.1977, -0.368, 6.63), (-0.2869, -0.4961, 6.536), (-0.3651, -0.606, 6.414), (-0.4293, -0.6933, 6.267), (-0.477, -0.7549, 6.103), (-0.4972, -0.8001, 5.747), (-0.2516, -0.3239, 6.633), (-0.3651, -0.432, 6.54), (-0.4647, -0.5244, 6.419), (-0.5464, -0.5974, 6.273), (-0.6071, -0.6483, 6.109), (-0.6445, -0.6751, 5.933), (-0.6571, -0.6767, 5.751), (-0.1509, -0.1766, 6.695), (-0.2958, -0.2701, 6.636), (-0.4293, -0.354, 6.545), (-0.5464, -0.425, 6.425), (-0.6425, -0.4806, 6.28), (-0.7138, -0.5185, 6.117), (-0.7578, -0.5372, 5.941), (-0.7728, -0.5365, 5.76), (-0.0001474, -0.07719, 6.718), (-0.3286, -0.2087, 6.64), (-0.477, -0.2649, 6.55), (-0.6071, -0.3117, 6.432), (-0.7138, -0.3473, 6.288), (-0.7932, -0.3703, 6.126), (-0.842, -0.38, 5.951), (-0.8593, -0.3762, 5.774), (-0.1779, -0.1114, 6.699), (-0.3489, -0.1421, 6.644), (-0.5064, -0.1682, 6.556), (-0.6445, -0.1886, 6.439), (-0.7578, -0.2026, 6.297), (-0.842, -0.2096, 6.136), (-0.8939, -0.2094, 5.961), (-0.913, -0.2017, 5.789), (-0.3557, -0.07291, 6.648), (-0.5163, -0.06771, 6.562), (-0.6571, -0.06072, 6.447), (-0.7726, -0.0522, 6.306), (-0.8585, -0.04251, 6.146), (-0.9116, -0.03272, 5.974), (-0.9313, -0.02011, 5.803), (-0.1779, -0.04081, 6.703), (-0.3489, -0.003674, 6.652), (-0.5064, 0.0328, 6.568), (-0.6445, 0.06721, 6.455), (-0.7578, 0.09824, 6.315), (-0.8421, 0.1243, 6.157), (-0.8943, 0.1458, 5.989), (-0.9138, 0.1633, 5.821), (-0.3286, 0.0629, 6.656), (-0.477, 0.1295, 6.574), (-0.6071, 0.1902, 6.462), (-0.7138, 0.2429, 6.324), (-0.7932, 0.2858, 6.169), (-0.8424, 0.32, 6.006), (-0.8607, 0.3431, 5.84), (-0.1509, 0.0244, 6.707), (-0.2958, 0.1243, 6.66), (-0.4293, 0.2185, 6.58), (-0.5464, 0.3036, 6.469), (-0.6424, 0.3761, 6.333), (-0.7137, 0.4356, 6.181), (-0.7578, 0.4814, 6.02), (-0.7739, 0.5114, 5.857), (-0.2516, 0.178, 6.663), (-0.3651, 0.2966, 6.584), (-0.4647, 0.403, 6.475), (-0.5464, 0.4931, 6.34), (-0.6068, 0.5666, 6.19), (-0.6438, 0.622, 6.03), (-0.6576, 0.6573, 5.869), (-0.1008, 0.07432, 6.71), (-0.1977, 0.2222, 6.666), (-0.2869, 0.3607, 6.588), (-0.3651, 0.4845, 6.48), (-0.4293, 0.589, 6.346), (-0.4764, 0.6734, 6.196), (-0.5049, 0.7357, 6.037), (-0.5162, 0.7743, 5.877), (-0.1362, 0.255, 6.668), (-0.1977, 0.4083, 6.591), (-0.2516, 0.5451, 6.484), (-0.2957, 0.6602, 6.35), (-0.3277, 0.7527, 6.201), (-0.3467, 0.8201, 6.042), (-0.3561, 0.8606, 5.882), (-0.03551, 0.1013, 6.711), (-0.06951, 0.2752, 6.669), (-0.1008, 0.4376, 6.593), (-0.1283, 0.5824, 6.486), (-0.1508, 0.7041, 6.352), (-0.1665, 0.8015, 6.203), (-0.176, 0.8718, 6.045), (-0.1828, 0.9131, 5.884), (-0.002366, 0.9303, 5.882), (0.4975, 1.726, 1.982), (0.8103, 1.651, 1.906), (1.067, 1.552, 1.866), (1.272, 1.399, 1.826), (1.445, 1.188, 1.777), (1.576, 0.9072, 1.729), (1.667, 0.5765, 1.664), (1.688, 0.2383, 1.599), (1.663, -0.08231, 1.536), (-1.512, -0.1761, 1.564), (-1.551, 0.1061, 1.669), (-1.481, 0.4273, 1.783), (-1.343, 0.7374, 1.88), (-1.117, 1.083, 1.986), (-0.9319, 1.257, 1.971), (-0.6818, 1.443, 1.966), (-0.4774, 1.561, 1.973), (-0.09921, 1.661, 1.928), (0.2093, 1.703, 1.926), (0.4983, 0.8636, 5.491), (0.496, 1.006, 5.194), (0.5473, 1.15, 4.915), (0.6233, 1.206, 4.582), (0.6846, 1.307, 4.219), (0.8139, 1.41, 3.814), (0.9152, 1.494, 3.38), (1.049, 1.616, 2.993), (1.2, 1.668, 2.476), (0.9149, 1.783, 2.521), (0.8141, 1.726, 3.021), (0.7059, 1.597, 3.39), (0.613, 1.501, 3.818), (0.4992, 1.386, 4.234), (0.4492, 1.3, 4.61), (0.3753, 1.246, 4.938), (0.3326, 1.098, 5.212), (0.3364, 0.9524, 5.5), (-0.3773, 0.9578, 5.521), (-0.3968, 1.108, 5.242), (-0.3948, 1.256, 4.963), (-0.363, 1.317, 4.6), (-0.3515, 1.398, 4.236), (-0.3661, 1.5, 3.804), (-0.3653, 1.575, 3.376), (-0.426, 1.713, 3.023), (-0.479, 1.705, 2.574), (-0.8193, 1.546, 2.618), (-0.7491, 1.576, 3.06), (-0.6384, 1.456, 3.386), (-0.6053, 1.4, 3.808), (-0.5559, 1.309, 4.227), (-0.5511, 1.217, 4.588), (-0.5647, 1.158, 4.953), (-0.5587, 1.015, 5.235), (-0.5372, 0.869, 5.517), (-0.675, 0.749, 5.507), (-0.6974, 0.8924, 5.222), (-0.7081, 1.028, 4.935), (-0.7122, 1.081, 4.57), (-0.7325, 1.18, 4.213), (-0.8033, 1.253, 3.811), (-0.8631, 1.28, 3.402), (-1.022, 1.374, 3.094), (-1.123, 1.318, 2.65), (-1.385, 1.015, 2.644), (-1.229, 1.096, 3.085), (-1.031, 1.036, 3.4), (-0.9477, 1.048, 3.805), (-0.8635, 1.01, 4.192), (-0.8411, 0.9161, 4.545), (-0.8198, 0.8715, 4.911), (-0.8072, 0.74, 5.202), (-0.7871, 0.604, 5.491), (-0.9371, 0.08102, 5.439), (-0.9458, 0.2032, 5.082), (-0.964, 0.2785, 4.765), (-1.016, 0.2563, 4.362), (-1.074, 0.3065, 4.012), (-1.179, 0.2151, 3.629), (-1.308, 0.08769, 3.152), (-1.617, -0.06459, 2.788), (-1.772, -0.1242, 2.299), (-1.739, -0.4567, 2.14), (-1.571, -0.4075, 2.647), (-1.289, -0.2251, 3.027), (-1.165, -0.08262, 3.521), (-1.06, 0.01545, 3.902), (-1.001, 0.02099, 4.298), (-0.9492, 0.05131, 4.715), (-0.9262, 0.006321, 5.052), (-0.9192, -0.1089, 5.423), (-0.8695, 0.4416, 5.47), (-0.8863, 0.5638, 5.159), (-0.9026, 0.6936, 4.872), (-0.9358, 0.7215, 4.502), (-0.9649, 0.8113, 4.152), (-1.049, 0.7965, 3.786), (-1.157, 0.736, 3.366), (-1.4, 0.7364, 3.035), (-1.602, 0.6452, 2.578), (-1.733, 0.2556, 2.453), (-1.554, 0.3283, 2.936), (-1.256, 0.4116, 3.282), (-1.128, 0.5155, 3.733), (-1.042, 0.5771, 4.09), (-0.994, 0.4935, 4.433), (-0.9508, 0.4959, 4.813), (-0.9319, 0.3843, 5.115), (-0.9195, 0.2671, 5.451), (0.8457, 0.4373, 5.461), (0.8491, 0.5578, 5.134), (0.8871, 0.6738, 4.844), (0.9559, 0.7007, 4.497), (1.036, 0.7961, 4.157), (1.193, 0.8517, 3.753), (1.373, 0.8776, 3.252), (1.567, 0.9657, 2.81), (1.724, 0.9238, 2.267), (1.572, 1.236, 2.369), (1.403, 1.238, 2.902), (1.228, 1.133, 3.303), (1.088, 1.076, 3.786), (0.9657, 1.005, 4.183), (0.8792, 0.9033, 4.531), (0.8065, 0.859, 4.864), (0.7614, 0.7377, 5.15), (0.76, 0.6005, 5.469), (0.1622, 1.008, 5.508), (0.1556, 1.156, 5.226), (0.1869, 1.306, 4.949), (0.2582, 1.359, 4.625), (0.2973, 1.43, 4.241), (0.3878, 1.548, 3.813), (0.4657, 1.649, 3.386), (0.5403, 1.792, 3.023), (0.581, 1.837, 2.54), (0.2301, 1.852, 2.534), (0.2362, 1.816, 3.007), (0.2051, 1.662, 3.37), (0.1467, 1.561, 3.799), (0.08875, 1.447, 4.234), (0.05459, 1.384, 4.625), (-0.01003, 1.332, 4.954), (-0.03092, 1.179, 5.237), (-0.01995, 1.028, 5.516), (0.916, 0.07673, 5.441), (0.9216, 0.1874, 5.114), (0.9592, 0.2524, 4.788), (1.01, 0.231, 4.397), (1.087, 0.3023, 4.046), (1.274, 0.2938, 3.619), (1.472, 0.2506, 3.073), (1.696, 0.2271, 2.607), (1.849, 0.1295, 2.118), (1.823, 0.5366, 2.17), (1.66, 0.6201, 2.693), (1.464, 0.5786, 3.175), (1.263, 0.5946, 3.695), (1.078, 0.5623, 4.118), (0.9977, 0.4654, 4.45), (0.9394, 0.468, 4.821), (0.9031, 0.372, 5.123), (0.8985, 0.2613, 5.453), (0.6423, 0.7448, 5.48), (0.6417, 0.8857, 5.173), (0.6941, 1.021, 4.886), (0.7649, 1.072, 4.556), (0.848, 1.18, 4.207), (0.9751, 1.271, 3.804), (1.092, 1.345, 3.35), (1.249, 1.461, 2.957), (1.419, 1.487, 2.425), (-0.2026, 1.011, 5.521), (-0.2187, 1.163, 5.244), (-0.2073, 1.315, 4.963), (-0.1569, 1.372, 4.615), (-0.1325, 1.442, 4.236), (-0.1077, 1.551, 3.801), (-0.07528, 1.643, 3.371), (-0.08633, 1.793, 3.003), (-0.1249, 1.808, 2.542), (0.8977, -0.1107, 5.425), (0.9029, -0.008271, 5.095), (0.9398, 0.03342, 4.753), (0.9808, 0.003033, 4.343), (1.058, 0.01692, 3.953), (1.229, -0.01648, 3.55), (1.422, -0.07583, 2.983), (1.672, -0.1507, 2.543), (1.819, -0.249, 2.059), (0.8976, -0.1454, 5.328), (0.846, -0.3322, 5.291), (-0.8646, -0.3322, 5.285), (-0.9206, -0.1419, 5.318), (0.3554, -0.8777, 5.739), (-0.009094, -0.9481, 5.735), (-0.486, -0.7994, 5.923), (-1.149, 1.021, 1.947), (-0.3989, 1.577, 1.944), (0.5199, 1.7, 1.924), (1.134, 1.535, 1.895), (-0.5288, 1.694, 2.574)], [], [(4, 3, 10, 11), (5, 4, 11, 12), (236, 5, 12, 13), (228, 160, 6), (0, 228, 6, 7), (1, 0, 7, 8), (2, 1, 8, 9), (3, 2, 9, 10), (10, 9, 16, 17), (11, 10, 17, 18), (12, 11, 18, 19), (13, 12, 19, 20), (6, 160, 21), (7, 6, 21, 14), (8, 7, 14, 15), (9, 8, 15, 16), (14, 21, 22), (15, 14, 22, 23), (16, 15, 23, 24), (17, 16, 24, 25), (18, 17, 25, 26), (19, 18, 26, 27), (20, 19, 27, 28), (25, 24, 31, 32), (26, 25, 32, 33), (27, 26, 33, 34), (28, 27, 34, 35), (22, 21, 29), (23, 22, 29, 30), (24, 23, 30, 31), (29, 21, 43, 36), (30, 29, 36, 37), (31, 30, 37, 38), (32, 31, 38, 39), (33, 32, 39, 40), (34, 33, 40, 41), (35, 34, 41, 42), (21, 160, 43), (40, 39, 47, 48), (41, 40, 48, 49), (42, 41, 49, 50), (36, 43, 44), (37, 36, 44, 45), (38, 37, 45, 46), (39, 38, 46, 47), (44, 43, 58, 51), (45, 44, 51, 52), (46, 45, 52, 53), (47, 46, 53, 54), (48, 47, 54, 55), (49, 48, 55, 56), (50, 49, 56, 57), (43, 160, 58), (55, 54, 62, 63), (56, 55, 63, 64), (57, 56, 64, 65), (51, 58, 59), (52, 51, 59, 60), (53, 52, 60, 61), (54, 53, 61, 62), (60, 59, 66, 67), (61, 60, 67, 68), (62, 61, 68, 69), (63, 62, 69, 70), (64, 63, 70, 71), (65, 64, 71, 72), (58, 160, 73), (59, 58, 73, 66), (71, 70, 78, 79), (72, 71, 79, 80), (66, 73, 74), (67, 66, 74, 75), (68, 67, 75, 76), (69, 68, 76, 77), (70, 69, 77, 78), (76, 75, 82, 83), (77, 76, 83, 84), (78, 77, 84, 85), (79, 78, 85, 86), (80, 79, 86, 87), (73, 160, 88), (74, 73, 88, 81), (75, 74, 81, 82), (87, 86, 94, 95), (81, 88, 89), (82, 81, 89, 90), (83, 82, 90, 91), (84, 83, 91, 92), (85, 84, 92, 93), (86, 85, 93, 94), (91, 90, 97, 98), (92, 91, 98, 99), (93, 92, 99, 100), (94, 93, 100, 101), (95, 94, 101, 102), (88, 160, 103), (89, 88, 103, 96), (90, 89, 96, 97), (102, 101, 109, 431), (96, 103, 104), (97, 96, 104, 105), (98, 97, 105, 106), (99, 98, 106, 107), (100, 99, 107, 108), (101, 100, 108, 109), (107, 106, 112, 113), (108, 107, 113, 114), (109, 108, 114, 115), (431, 109, 115, 116), (103, 160, 117), (104, 103, 117, 110), (105, 104, 110, 111), (106, 105, 111, 112), (110, 117, 118), (111, 110, 118, 119), (112, 111, 119, 120), (113, 112, 120, 121), (114, 113, 121, 122), (115, 114, 122, 123), (116, 115, 123, 432), (121, 120, 126, 127), (122, 121, 127, 128), (123, 122, 128, 129), (432, 123, 129, 130), (118, 117, 124), (119, 118, 124, 125), (120, 119, 125, 126), (124, 117, 138, 131), (125, 124, 131, 132), (126, 125, 132, 133), (127, 126, 133, 134), (128, 127, 134, 135), (129, 128, 135, 136), (130, 129, 136, 137), (117, 160, 138), (135, 134, 142, 143), (136, 135, 143, 433), (137, 136, 433, 144), (131, 138, 139), (132, 131, 139, 140), (133, 132, 140, 141), (134, 133, 141, 142), (140, 139, 145, 146), (141, 140, 146, 147), (142, 141, 147, 148), (143, 142, 148, 149), (433, 143, 149, 150), (144, 433, 150, 151), (139, 138, 145), (150, 149, 157, 158), (151, 150, 158, 159), (138, 160, 152), (145, 138, 152, 153), (146, 145, 153, 154), (147, 146, 154, 155), (148, 147, 155, 156), (149, 148, 156, 157), (154, 153, 161, 162), (155, 154, 162, 163), (156, 155, 163, 164), (157, 156, 164, 165), (158, 157, 165, 166), (159, 158, 166, 167), (153, 152, 161), (166, 165, 173, 174), (167, 166, 174, 175), (152, 160, 168), (161, 152, 168, 169), (162, 161, 169, 170), (163, 162, 170, 171), (164, 163, 171, 172), (165, 164, 172, 173), (171, 170, 177, 178), (172, 171, 178, 179), (173, 172, 179, 180), (174, 173, 180, 181), (175, 174, 181, 182), (169, 168, 176), (170, 169, 176, 177), (182, 181, 189, 190), (168, 160, 183), (176, 168, 183, 184), (177, 176, 184, 185), (178, 177, 185, 186), (179, 178, 186, 187), (180, 179, 187, 188), (181, 180, 188, 189), (186, 185, 192, 193), (187, 186, 193, 194), (188, 187, 194, 195), (189, 188, 195, 196), (190, 189, 196, 197), (184, 183, 191), (185, 184, 191, 192), (197, 196, 204, 205), (183, 160, 198), (191, 183, 198, 199), (192, 191, 199, 200), (193, 192, 200, 201), (194, 193, 201, 202), (195, 194, 202, 203), (196, 195, 203, 204), (202, 201, 208, 209), (203, 202, 209, 210), (204, 203, 210, 211), (205, 204, 211, 212), (199, 198, 206), (200, 199, 206, 207), (201, 200, 207, 208), (206, 198, 213, 214), (207, 206, 214, 215), (208, 207, 215, 216), (209, 208, 216, 217), (210, 209, 217, 218), (211, 210, 218, 219), (212, 211, 219, 220), (198, 160, 213), (218, 217, 224, 225), (219, 218, 225, 226), (220, 219, 226, 227), (214, 213, 221), (215, 214, 221, 222), (216, 215, 222, 223), (217, 216, 223, 224), (221, 213, 228, 229), (222, 221, 229, 230), (223, 222, 230, 231), (224, 223, 231, 232), (225, 224, 232, 233), (226, 225, 233, 234), (227, 226, 234, 235), (213, 160, 228), (233, 232, 3, 4), (234, 233, 4, 5), (235, 234, 5, 236), (229, 228, 0), (230, 229, 0, 1), (231, 230, 1, 2), (232, 231, 2, 3), (265, 264, 239, 238), (283, 438, 253, 252), (301, 300, 251, 250), (319, 318, 247, 246), (337, 336, 249, 248), (355, 354, 242, 241), (373, 372, 237, 255), (372, 265, 238, 436), (391, 390, 244, 243), (264, 408, 240, 437), (318, 337, 248, 247), (336, 301, 434, 249), (282, 417, 254, 435), (300, 283, 252, 251), (417, 373, 255, 254), (390, 426, 245, 244), (408, 355, 241, 240), (354, 391, 243, 242), (50, 57, 399, 346), (346, 399, 398, 347), (347, 398, 397, 348), (348, 397, 396, 349), (349, 396, 395, 350), (350, 395, 394, 351), (351, 394, 393, 352), (352, 393, 392, 353), (353, 392, 391, 354), (35, 42, 363, 400), (400, 363, 362, 401), (401, 362, 361, 402), (402, 361, 360, 403), (403, 360, 359, 404), (404, 359, 358, 405), (405, 358, 357, 406), (406, 357, 356, 407), (407, 356, 355, 408), (65, 72, 418, 382), (382, 418, 419, 383), (383, 419, 420, 384), (384, 420, 421, 385), (385, 421, 422, 386), (386, 422, 423, 387), (387, 423, 424, 388), (388, 424, 425, 389), (389, 425, 426, 390), (235, 236, 381, 409), (409, 381, 380, 410), (410, 380, 379, 411), (411, 379, 378, 412), (412, 378, 377, 413), (413, 377, 376, 414), (414, 376, 375, 415), (415, 375, 374, 416), (416, 374, 373, 417), (212, 220, 291, 292), (292, 291, 290, 293), (293, 290, 289, 294), (294, 289, 288, 295), (295, 288, 287, 296), (296, 287, 286, 297), (297, 286, 285, 298), (298, 285, 284, 299), (299, 284, 283, 300), (227, 235, 409, 274), (274, 409, 410, 275), (275, 410, 411, 276), (276, 411, 412, 277), (277, 412, 413, 278), (278, 413, 414, 279), (279, 414, 415, 280), (280, 415, 416, 281), (281, 416, 417, 282), (197, 205, 309, 328), (328, 309, 308, 329), (329, 308, 307, 330), (330, 307, 306, 331), (331, 306, 305, 332), (332, 305, 304, 333), (333, 304, 303, 334), (334, 303, 302, 335), (335, 302, 301, 336), (182, 190, 345, 310), (310, 345, 344, 311), (311, 344, 343, 312), (312, 343, 342, 313), (313, 342, 341, 314), (314, 341, 340, 315), (315, 340, 339, 316), (316, 339, 338, 317), (317, 338, 337, 318), (28, 35, 400, 256), (256, 400, 401, 257), (257, 401, 402, 258), (258, 402, 403, 259), (259, 403, 404, 260), (260, 404, 405, 261), (261, 405, 406, 262), (262, 406, 407, 263), (263, 407, 408, 264), (57, 65, 382, 399), (399, 382, 383, 398), (398, 383, 384, 397), (397, 384, 385, 396), (396, 385, 386, 395), (395, 386, 387, 394), (394, 387, 388, 393), (393, 388, 389, 392), (392, 389, 390, 391), (13, 20, 273, 364), (364, 273, 272, 365), (365, 272, 271, 366), (366, 271, 270, 367), (367, 270, 269, 368), (368, 269, 268, 369), (369, 268, 267, 370), (370, 267, 266, 371), (371, 266, 265, 372), (236, 13, 364, 381), (381, 364, 365, 380), (380, 365, 366, 379), (379, 366, 367, 378), (378, 367, 368, 377), (377, 368, 369, 376), (376, 369, 370, 375), (375, 370, 371, 374), (374, 371, 372, 373), (42, 50, 346, 363), (363, 346, 347, 362), (362, 347, 348, 361), (361, 348, 349, 360), (360, 349, 350, 359), (359, 350, 351, 358), (358, 351, 352, 357), (357, 352, 353, 356), (356, 353, 354, 355), (190, 197, 328, 345), (345, 328, 329, 344), (344, 329, 330, 343), (343, 330, 331, 342), (342, 331, 332, 341), (341, 332, 333, 340), (340, 333, 334, 339), (339, 334, 335, 338), (338, 335, 336, 337), (175, 182, 310, 327), (327, 310, 311, 326), (326, 311, 312, 325), (325, 312, 313, 324), (324, 313, 314, 323), (323, 314, 315, 322), (322, 315, 316, 321), (321, 316, 317, 320), (320, 317, 318, 319), (205, 212, 292, 309), (309, 292, 293, 308), (308, 293, 294, 307), (307, 294, 295, 306), (306, 295, 296, 305), (305, 296, 297, 304), (304, 297, 298, 303), (303, 298, 299, 302), (302, 299, 300, 301), (220, 227, 274, 291), (291, 274, 275, 290), (290, 275, 276, 289), (289, 276, 277, 288), (288, 277, 278, 287), (287, 278, 279, 286), (286, 279, 280, 285), (285, 280, 281, 284), (284, 281, 438, 283), (20, 28, 256, 273), (273, 256, 257, 272), (272, 257, 258, 271), (271, 258, 259, 270), (270, 259, 260, 269), (269, 260, 261, 268), (268, 261, 262, 267), (267, 262, 263, 266), (266, 263, 264, 265), (167, 175, 430, 429), (80, 72, 427, 428)])
_uv = me_sphere.uv_layers.new(name='UVMap')
_uv.uv.foreach_set('vector', [0.75, 0.625, 0.75, 0.6875, 0.7188, 0.6875, 0.7188, 0.625, 0.75, 0.5625, 0.75, 0.625, 0.7188, 0.625, 0.7188, 0.5625, 0.75, 0.5, 0.75, 0.5625, 0.7188, 0.5625, 0.7188, 0.5, 0.75, 0.9375, 0.7344, 1.0, 0.7188, 0.9375, 0.75, 0.875, 0.75, 0.9375, 0.7188, 0.9375, 0.7188, 0.875, 0.75, 0.8125, 0.75, 0.875, 0.7188, 0.875, 0.7188, 0.8125, 0.75, 0.75, 0.75, 0.8125, 0.7188, 0.8125, 0.7188, 0.75, 0.75, 0.6875, 0.75, 0.75, 0.7188, 0.75, 0.7188, 0.6875, 0.7188, 0.6875, 0.7188, 0.75, 0.6875, 0.75, 0.6875, 0.6875, 0.7188, 0.625, 0.7188, 0.6875, 0.6875, 0.6875, 0.6875, 0.625, 0.7188, 0.5625, 0.7188, 0.625, 0.6875, 0.625, 0.6875, 0.5625, 0.7188, 0.5, 0.7188, 0.5625, 0.6875, 0.5625, 0.6875, 0.5, 0.7188, 0.9375, 0.7031, 1.0, 0.6875, 0.9375, 0.7188, 0.875, 0.7188, 0.9375, 0.6875, 0.9375, 0.6875, 0.875, 0.7188, 0.8125, 0.7188, 0.875, 0.6875, 0.875, 0.6875, 0.8125, 0.7188, 0.75, 0.7188, 0.8125, 0.6875, 0.8125, 0.6875, 0.75, 0.6875, 0.875, 0.6562, 0.9375, 0.6562, 0.875, 0.6875, 0.8125, 0.6875, 0.875, 0.6562, 0.875, 0.6562, 0.8125, 0.6875, 0.75, 0.6875, 0.8125, 0.6562, 0.8125, 0.6562, 0.75, 0.6875, 0.6875, 0.6875, 0.75, 0.6562, 0.75, 0.6562, 0.6875, 0.6875, 0.625, 0.6875, 0.6875, 0.6562, 0.6875, 0.6562, 0.625, 0.6875, 0.5625, 0.6875, 0.625, 0.6562, 0.625, 0.6562, 0.5625, 0.6875, 0.5, 0.6875, 0.5625, 0.6562, 0.5625, 0.6562, 0.5, 0.6562, 0.6875, 0.6562, 0.75, 0.625, 0.75, 0.625, 0.6875, 0.6562, 0.625, 0.6562, 0.6875, 0.625, 0.6875, 0.625, 0.625, 0.6562, 0.5625, 0.6562, 0.625, 0.625, 0.625, 0.625, 0.5625, 0.6562, 0.5, 0.6562, 0.5625, 0.625, 0.5625, 0.625, 0.5, 0.6562, 0.875, 0.625, 0.9375, 0.625, 0.875, 0.6562, 0.8125, 0.6562, 0.875, 0.625, 0.875, 0.625, 0.8125, 0.6562, 0.75, 0.6562, 0.8125, 0.625, 0.8125, 0.625, 0.75, 0.625, 0.875, 0.625, 0.9375, 0.5937, 0.9375, 0.5937, 0.875, 0.625, 0.8125, 0.625, 0.875, 0.5937, 0.875, 0.5938, 0.8125, 0.625, 0.75, 0.625, 0.8125, 0.5938, 0.8125, 0.5938, 0.75, 0.625, 0.6875, 0.625, 0.75, 0.5938, 0.75, 0.5938, 0.6875, 0.625, 0.625, 0.625, 0.6875, 0.5938, 0.6875, 0.5938, 0.625, 0.625, 0.5625, 0.625, 0.625, 0.5938, 0.625, 0.5938, 0.5625, 0.625, 0.5, 0.625, 0.5625, 0.5938, 0.5625, 0.5938, 0.5, 0.625, 0.9375, 0.6094, 1.0, 0.5937, 0.9375, 0.5938, 0.625, 0.5938, 0.6875, 0.5625, 0.6875, 0.5625, 0.625, 0.5938, 0.5625, 0.5938, 0.625, 0.5625, 0.625, 0.5625, 0.5625, 0.5938, 0.5, 0.5938, 0.5625, 0.5625, 0.5625, 0.5625, 0.5, 0.5937, 0.875, 0.5625, 0.9375, 0.5625, 0.875, 0.5938, 0.8125, 0.5937, 0.875, 0.5625, 0.875, 0.5625, 0.8125, 0.5938, 0.75, 0.5938, 0.8125, 0.5625, 0.8125, 0.5625, 0.75, 0.5938, 0.6875, 0.5938, 0.75, 0.5625, 0.75, 0.5625, 0.6875, 0.5625, 0.875, 0.5625, 0.9375, 0.5312, 0.9375, 0.5312, 0.875, 0.5625, 0.8125, 0.5625, 0.875, 0.5312, 0.875, 0.5312, 0.8125, 0.5625, 0.75, 0.5625, 0.8125, 0.5312, 0.8125, 0.5312, 0.75, 0.5625, 0.6875, 0.5625, 0.75, 0.5312, 0.75, 0.5312, 0.6875, 0.5625, 0.625, 0.5625, 0.6875, 0.5312, 0.6875, 0.5312, 0.625, 0.5625, 0.5625, 0.5625, 0.625, 0.5312, 0.625, 0.5312, 0.5625, 0.5625, 0.5, 0.5625, 0.5625, 0.5312, 0.5625, 0.5312, 0.5, 0.5625, 0.9375, 0.5469, 1.0, 0.5312, 0.9375, 0.5312, 0.625, 0.5312, 0.6875, 0.5, 0.6875, 0.5, 0.625, 0.5312, 0.5625, 0.5312, 0.625, 0.5, 0.625, 0.5, 0.5625, 0.5312, 0.5, 0.5312, 0.5625, 0.5, 0.5625, 0.5, 0.5, 0.5312, 0.875, 0.5, 0.9375, 0.5, 0.875, 0.5312, 0.8125, 0.5312, 0.875, 0.5, 0.875, 0.5, 0.8125, 0.5312, 0.75, 0.5312, 0.8125, 0.5, 0.8125, 0.5, 0.75, 0.5312, 0.6875, 0.5312, 0.75, 0.5, 0.75, 0.5, 0.6875, 0.5, 0.8125, 0.5, 0.875, 0.4687, 0.875, 0.4687, 0.8125, 0.5, 0.75, 0.5, 0.8125, 0.4687, 0.8125, 0.4688, 0.75, 0.5, 0.6875, 0.5, 0.75, 0.4688, 0.75, 0.4687, 0.6875, 0.5, 0.625, 0.5, 0.6875, 0.4687, 0.6875, 0.4688, 0.625, 0.5, 0.5625, 0.5, 0.625, 0.4688, 0.625, 0.4688, 0.5625, 0.5, 0.5, 0.5, 0.5625, 0.4688, 0.5625, 0.4687, 0.5, 0.5, 0.9375, 0.4844, 1.0, 0.4687, 0.9375, 0.5, 0.875, 0.5, 0.9375, 0.4687, 0.9375, 0.4687, 0.875, 0.4688, 0.5625, 0.4688, 0.625, 0.4375, 0.625, 0.4375, 0.5625, 0.4687, 0.5, 0.4688, 0.5625, 0.4375, 0.5625, 0.4375, 0.5, 0.4687, 0.875, 0.4375, 0.9375, 0.4375, 0.875, 0.4687, 0.8125, 0.4687, 0.875, 0.4375, 0.875, 0.4375, 0.8125, 0.4688, 0.75, 0.4687, 0.8125, 0.4375, 0.8125, 0.4375, 0.75, 0.4687, 0.6875, 0.4688, 0.75, 0.4375, 0.75, 0.4375, 0.6875, 0.4688, 0.625, 0.4687, 0.6875, 0.4375, 0.6875, 0.4375, 0.625, 0.4375, 0.75, 0.4375, 0.8125, 0.4062, 0.8125, 0.4062, 0.75, 0.4375, 0.6875, 0.4375, 0.75, 0.4062, 0.75, 0.4062, 0.6875, 0.4375, 0.625, 0.4375, 0.6875, 0.4062, 0.6875, 0.4062, 0.625, 0.4375, 0.5625, 0.4375, 0.625, 0.4062, 0.625, 0.4062, 0.5625, 0.4375, 0.5, 0.4375, 0.5625, 0.4062, 0.5625, 0.4062, 0.5, 0.4375, 0.9375, 0.4219, 1.0, 0.4062, 0.9375, 0.4375, 0.875, 0.4375, 0.9375, 0.4062, 0.9375, 0.4062, 0.875, 0.4375, 0.8125, 0.4375, 0.875, 0.4062, 0.875, 0.4062, 0.8125, 0.4062, 0.5, 0.4062, 0.5625, 0.375, 0.5625, 0.375, 0.5, 0.4062, 0.875, 0.375, 0.9375, 0.375, 0.875, 0.4062, 0.8125, 0.4062, 0.875, 0.375, 0.875, 0.375, 0.8125, 0.4062, 0.75, 0.4062, 0.8125, 0.375, 0.8125, 0.375, 0.75, 0.4062, 0.6875, 0.4062, 0.75, 0.375, 0.75, 0.375, 0.6875, 0.4062, 0.625, 0.4062, 0.6875, 0.375, 0.6875, 0.375, 0.625, 0.4062, 0.5625, 0.4062, 0.625, 0.375, 0.625, 0.375, 0.5625, 0.375, 0.75, 0.375, 0.8125, 0.3438, 0.8125, 0.3438, 0.75, 0.375, 0.6875, 0.375, 0.75, 0.3438, 0.75, 0.3438, 0.6875, 0.375, 0.625, 0.375, 0.6875, 0.3438, 0.6875, 0.3438, 0.625, 0.375, 0.5625, 0.375, 0.625, 0.3438, 0.625, 0.3438, 0.5625, 0.375, 0.5, 0.375, 0.5625, 0.3438, 0.5625, 0.3437, 0.5, 0.375, 0.9375, 0.3594, 1.0, 0.3437, 0.9375, 0.375, 0.875, 0.375, 0.9375, 0.3437, 0.9375, 0.3438, 0.875, 0.375, 0.8125, 0.375, 0.875, 0.3438, 0.875, 0.3438, 0.8125, 0.3437, 0.5, 0.3438, 0.5625, 0.3125, 0.5625, 0.3125, 0.5, 0.3438, 0.875, 0.3125, 0.9375, 0.3125, 0.875, 0.3438, 0.8125, 0.3438, 0.875, 0.3125, 0.875, 0.3125, 0.8125, 0.3438, 0.75, 0.3438, 0.8125, 0.3125, 0.8125, 0.3125, 0.75, 0.3438, 0.6875, 0.3438, 0.75, 0.3125, 0.75, 0.3125, 0.6875, 0.3438, 0.625, 0.3438, 0.6875, 0.3125, 0.6875, 0.3125, 0.625, 0.3438, 0.5625, 0.3438, 0.625, 0.3125, 0.625, 0.3125, 0.5625, 0.3125, 0.6875, 0.3125, 0.75, 0.2812, 0.75, 0.2812, 0.6875, 0.3125, 0.625, 0.3125, 0.6875, 0.2812, 0.6875, 0.2812, 0.625, 0.3125, 0.5625, 0.3125, 0.625, 0.2812, 0.625, 0.2812, 0.5625, 0.3125, 0.5, 0.3125, 0.5625, 0.2812, 0.5625, 0.2812, 0.5, 0.3125, 0.9375, 0.2969, 1.0, 0.2812, 0.9375, 0.3125, 0.875, 0.3125, 0.9375, 0.2812, 0.9375, 0.2812, 0.875, 0.3125, 0.8125, 0.3125, 0.875, 0.2812, 0.875, 0.2812, 0.8125, 0.3125, 0.75, 0.3125, 0.8125, 0.2812, 0.8125, 0.2812, 0.75, 0.2812, 0.875, 0.25, 0.9375, 0.25, 0.875, 0.2812, 0.8125, 0.2812, 0.875, 0.25, 0.875, 0.25, 0.8125, 0.2812, 0.75, 0.2812, 0.8125, 0.25, 0.8125, 0.25, 0.75, 0.2812, 0.6875, 0.2812, 0.75, 0.25, 0.75, 0.25, 0.6875, 0.2812, 0.625, 0.2812, 0.6875, 0.25, 0.6875, 0.25, 0.625, 0.2812, 0.5625, 0.2812, 0.625, 0.25, 0.625, 0.25, 0.5625, 0.2812, 0.5, 0.2812, 0.5625, 0.25, 0.5625, 0.25, 0.5, 0.25, 0.6875, 0.25, 0.75, 0.2188, 0.75, 0.2188, 0.6875, 0.25, 0.625, 0.25, 0.6875, 0.2188, 0.6875, 0.2188, 0.625, 0.25, 0.5625, 0.25, 0.625, 0.2188, 0.625, 0.2188, 0.5625, 0.25, 0.5, 0.25, 0.5625, 0.2188, 0.5625, 0.2187, 0.5, 0.25, 0.875, 0.2188, 0.9375, 0.2188, 0.875, 0.25, 0.8125, 0.25, 0.875, 0.2188, 0.875, 0.2188, 0.8125, 0.25, 0.75, 0.25, 0.8125, 0.2188, 0.8125, 0.2188, 0.75, 0.2188, 0.875, 0.2188, 0.9375, 0.1875, 0.9375, 0.1875, 0.875, 0.2188, 0.8125, 0.2188, 0.875, 0.1875, 0.875, 0.1875, 0.8125, 0.2188, 0.75, 0.2188, 0.8125, 0.1875, 0.8125, 0.1875, 0.75, 0.2188, 0.6875, 0.2188, 0.75, 0.1875, 0.75, 0.1875, 0.6875, 0.2188, 0.625, 0.2188, 0.6875, 0.1875, 0.6875, 0.1875, 0.625, 0.2188, 0.5625, 0.2188, 0.625, 0.1875, 0.625, 0.1875, 0.5625, 0.2187, 0.5, 0.2188, 0.5625, 0.1875, 0.5625, 0.1875, 0.5, 0.2188, 0.9375, 0.2031, 1.0, 0.1875, 0.9375, 0.1875, 0.625, 0.1875, 0.6875, 0.1563, 0.6875, 0.1563, 0.625, 0.1875, 0.5625, 0.1875, 0.625, 0.1563, 0.625, 0.1563, 0.5625, 0.1875, 0.5, 0.1875, 0.5625, 0.1563, 0.5625, 0.1562, 0.5, 0.1875, 0.875, 0.1563, 0.9375, 0.1563, 0.875, 0.1875, 0.8125, 0.1875, 0.875, 0.1563, 0.875, 0.1562, 0.8125, 0.1875, 0.75, 0.1875, 0.8125, 0.1562, 0.8125, 0.1563, 0.75, 0.1875, 0.6875, 0.1875, 0.75, 0.1563, 0.75, 0.1563, 0.6875, 0.1562, 0.8125, 0.1563, 0.875, 0.125, 0.875, 0.125, 0.8125, 0.1563, 0.75, 0.1562, 0.8125, 0.125, 0.8125, 0.125, 0.75, 0.1563, 0.6875, 0.1563, 0.75, 0.125, 0.75, 0.125, 0.6875, 0.1563, 0.625, 0.1563, 0.6875, 0.125, 0.6875, 0.125, 0.625, 0.1563, 0.5625, 0.1563, 0.625, 0.125, 0.625, 0.125, 0.5625, 0.1562, 0.5, 0.1563, 0.5625, 0.125, 0.5625, 0.125, 0.5, 0.1563, 0.875, 0.125, 0.9375, 0.125, 0.875, 0.125, 0.5625, 0.125, 0.625, 0.09375, 0.625, 0.09375, 0.5625, 0.125, 0.5, 0.125, 0.5625, 0.09375, 0.5625, 0.09375, 0.5, 0.125, 0.9375, 0.1094, 1.0, 0.09375, 0.9375, 0.125, 0.875, 0.125, 0.9375, 0.09375, 0.9375, 0.09375, 0.875, 0.125, 0.8125, 0.125, 0.875, 0.09375, 0.875, 0.09375, 0.8125, 0.125, 0.75, 0.125, 0.8125, 0.09375, 0.8125, 0.09375, 0.75, 0.125, 0.6875, 0.125, 0.75, 0.09375, 0.75, 0.09375, 0.6875, 0.125, 0.625, 0.125, 0.6875, 0.09375, 0.6875, 0.09375, 0.625, 0.09375, 0.8125, 0.09375, 0.875, 0.0625, 0.875, 0.0625, 0.8125, 0.09375, 0.75, 0.09375, 0.8125, 0.0625, 0.8125, 0.0625, 0.75, 0.09375, 0.6875, 0.09375, 0.75, 0.0625, 0.75, 0.0625, 0.6875, 0.09375, 0.625, 0.09375, 0.6875, 0.0625, 0.6875, 0.0625, 0.625, 0.09375, 0.5625, 0.09375, 0.625, 0.0625, 0.625, 0.0625, 0.5625, 0.09375, 0.5, 0.09375, 0.5625, 0.0625, 0.5625, 0.0625, 0.5, 0.09375, 0.875, 0.0625, 0.9375, 0.0625, 0.875, 0.0625, 0.5625, 0.0625, 0.625, 0.03125, 0.625, 0.03125, 0.5625, 0.0625, 0.5, 0.0625, 0.5625, 0.03125, 0.5625, 0.03125, 0.5, 0.0625, 0.9375, 0.04688, 1.0, 0.03125, 0.9375, 0.0625, 0.875, 0.0625, 0.9375, 0.03125, 0.9375, 0.03125, 0.875, 0.0625, 0.8125, 0.0625, 0.875, 0.03125, 0.875, 0.03125, 0.8125, 0.0625, 0.75, 0.0625, 0.8125, 0.03125, 0.8125, 0.03125, 0.75, 0.0625, 0.6875, 0.0625, 0.75, 0.03125, 0.75, 0.03125, 0.6875, 0.0625, 0.625, 0.0625, 0.6875, 0.03125, 0.6875, 0.03125, 0.625, 0.03125, 0.75, 0.03125, 0.8125, 0.0, 0.8125, 2.98e-08, 0.75, 0.03125, 0.6875, 0.03125, 0.75, 2.98e-08, 0.75, 2.98e-08, 0.6875, 0.03125, 0.625, 0.03125, 0.6875, 2.98e-08, 0.6875, 2.98e-08, 0.625, 0.03125, 0.5625, 0.03125, 0.625, 2.98e-08, 0.625, 0.0, 0.5625, 0.03125, 0.5, 0.03125, 0.5625, 0.0, 0.5625, 0.0, 0.5, 0.03125, 0.875, 8.941e-08, 0.9375, 2.98e-08, 0.875, 0.03125, 0.8125, 0.03125, 0.875, 2.98e-08, 0.875, 0.0, 0.8125, 1.0, 0.5, 1.0, 0.5625, 0.9688, 0.5625, 0.9687, 0.5, 1.0, 0.9375, 0.9844, 1.0, 0.9688, 0.9375, 1.0, 0.875, 1.0, 0.9375, 0.9688, 0.9375, 0.9688, 0.875, 1.0, 0.8125, 1.0, 0.875, 0.9688, 0.875, 0.9688, 0.8125, 1.0, 0.75, 1.0, 0.8125, 0.9688, 0.8125, 0.9688, 0.75, 1.0, 0.6875, 1.0, 0.75, 0.9688, 0.75, 0.9688, 0.6875, 1.0, 0.625, 1.0, 0.6875, 0.9688, 0.6875, 0.9688, 0.625, 1.0, 0.5625, 1.0, 0.625, 0.9688, 0.625, 0.9688, 0.5625, 0.9688, 0.75, 0.9688, 0.8125, 0.9375, 0.8125, 0.9375, 0.75, 0.9688, 0.6875, 0.9688, 0.75, 0.9375, 0.75, 0.9375, 0.6875, 0.9688, 0.625, 0.9688, 0.6875, 0.9375, 0.6875, 0.9375, 0.625, 0.9688, 0.5625, 0.9688, 0.625, 0.9375, 0.625, 0.9375, 0.5625, 0.9687, 0.5, 0.9688, 0.5625, 0.9375, 0.5625, 0.9375, 0.5, 0.9688, 0.875, 0.9375, 0.9375, 0.9375, 0.875, 0.9688, 0.8125, 0.9688, 0.875, 0.9375, 0.875, 0.9375, 0.8125, 0.9375, 0.5, 0.9375, 0.5625, 0.9062, 0.5625, 0.9062, 0.5, 0.9375, 0.9375, 0.9219, 1.0, 0.9062, 0.9375, 0.9375, 0.875, 0.9375, 0.9375, 0.9062, 0.9375, 0.9062, 0.875, 0.9375, 0.8125, 0.9375, 0.875, 0.9062, 0.875, 0.9062, 0.8125, 0.9375, 0.75, 0.9375, 0.8125, 0.9062, 0.8125, 0.9062, 0.75, 0.9375, 0.6875, 0.9375, 0.75, 0.9062, 0.75, 0.9062, 0.6875, 0.9375, 0.625, 0.9375, 0.6875, 0.9062, 0.6875, 0.9062, 0.625, 0.9375, 0.5625, 0.9375, 0.625, 0.9062, 0.625, 0.9062, 0.5625, 0.9062, 0.6875, 0.9062, 0.75, 0.875, 0.75, 0.875, 0.6875, 0.9062, 0.625, 0.9062, 0.6875, 0.875, 0.6875, 0.875, 0.625, 0.9062, 0.5625, 0.9062, 0.625, 0.875, 0.625, 0.875, 0.5625, 0.9062, 0.5, 0.9062, 0.5625, 0.875, 0.5625, 0.875, 0.5, 0.9062, 0.875, 0.875, 0.9375, 0.875, 0.875, 0.9062, 0.8125, 0.9062, 0.875, 0.875, 0.875, 0.875, 0.8125, 0.9062, 0.75, 0.9062, 0.8125, 0.875, 0.8125, 0.875, 0.75, 0.875, 0.875, 0.875, 0.9375, 0.8438, 0.9375, 0.8438, 0.875, 0.875, 0.8125, 0.875, 0.875, 0.8438, 0.875, 0.8438, 0.8125, 0.875, 0.75, 0.875, 0.8125, 0.8438, 0.8125, 0.8438, 0.75, 0.875, 0.6875, 0.875, 0.75, 0.8438, 0.75, 0.8438, 0.6875, 0.875, 0.625, 0.875, 0.6875, 0.8438, 0.6875, 0.8438, 0.625, 0.875, 0.5625, 0.875, 0.625, 0.8438, 0.625, 0.8438, 0.5625, 0.875, 0.5, 0.875, 0.5625, 0.8438, 0.5625, 0.8437, 0.5, 0.875, 0.9375, 0.8594, 1.0, 0.8438, 0.9375, 0.8438, 0.625, 0.8438, 0.6875, 0.8125, 0.6875, 0.8125, 0.625, 0.8438, 0.5625, 0.8438, 0.625, 0.8125, 0.625, 0.8125, 0.5625, 0.8437, 0.5, 0.8438, 0.5625, 0.8125, 0.5625, 0.8125, 0.5, 0.8438, 0.875, 0.8125, 0.9375, 0.8125, 0.875, 0.8438, 0.8125, 0.8438, 0.875, 0.8125, 0.875, 0.8125, 0.8125, 0.8438, 0.75, 0.8438, 0.8125, 0.8125, 0.8125, 0.8125, 0.75, 0.8438, 0.6875, 0.8438, 0.75, 0.8125, 0.75, 0.8125, 0.6875, 0.8125, 0.875, 0.8125, 0.9375, 0.7812, 0.9375, 0.7812, 0.875, 0.8125, 0.8125, 0.8125, 0.875, 0.7812, 0.875, 0.7812, 0.8125, 0.8125, 0.75, 0.8125, 0.8125, 0.7812, 0.8125, 0.7812, 0.75, 0.8125, 0.6875, 0.8125, 0.75, 0.7812, 0.75, 0.7812, 0.6875, 0.8125, 0.625, 0.8125, 0.6875, 0.7812, 0.6875, 0.7812, 0.625, 0.8125, 0.5625, 0.8125, 0.625, 0.7812, 0.625, 0.7812, 0.5625, 0.8125, 0.5, 0.8125, 0.5625, 0.7812, 0.5625, 0.7812, 0.5, 0.8125, 0.9375, 0.7969, 1.0, 0.7812, 0.9375, 0.7812, 0.625, 0.7812, 0.6875, 0.75, 0.6875, 0.75, 0.625, 0.7812, 0.5625, 0.7812, 0.625, 0.75, 0.625, 0.75, 0.5625, 0.7812, 0.5, 0.7812, 0.5625, 0.75, 0.5625, 0.75, 0.5, 0.7812, 0.875, 0.75, 0.9375, 0.75, 0.875, 0.7812, 0.8125, 0.7812, 0.875, 0.75, 0.875, 0.75, 0.8125, 0.7812, 0.75, 0.7812, 0.8125, 0.75, 0.8125, 0.75, 0.75, 0.7812, 0.6875, 0.7812, 0.75, 0.75, 0.75, 0.75, 0.6875, 0.6875, 0.5, 0.6562, 0.5, 0.6562, 0.5, 0.6875, 0.5, 0.8437, 0.5, 0.8125, 0.5, 0.8125, 0.5, 0.8437, 0.5, 0.9062, 0.5, 0.875, 0.5, 0.875, 0.5, 0.9062, 0.5, 0.03125, 0.5, 0.0, 0.5, 0.0, 0.5, 0.03125, 0.5, 0.9687, 0.5, 0.9375, 0.5, 0.9375, 0.5, 0.9687, 0.5, 0.5938, 0.5, 0.5625, 0.5, 0.5625, 0.5, 0.5938, 0.5, 0.75, 0.5, 0.7188, 0.5, 0.7188, 0.5, 0.75, 0.5, 0.7188, 0.5, 0.6875, 0.5, 0.6875, 0.5, 0.7188, 0.5, 0.5312, 0.5, 0.5, 0.5, 0.5, 0.5, 0.5312, 0.5, 0.6562, 0.5, 0.625, 0.5, 0.625, 0.5, 0.6562, 0.5, 1.0, 0.5, 0.9687, 0.5, 0.9687, 0.5, 1.0, 0.5, 0.9375, 0.5, 0.9062, 0.5, 0.9062, 0.5, 0.9375, 0.5, 0.8125, 0.5, 0.7812, 0.5, 0.7812, 0.5, 0.8125, 0.5, 0.875, 0.5, 0.8437, 0.5, 0.8437, 0.5, 0.875, 0.5, 0.7812, 0.5, 0.75, 0.5, 0.75, 0.5, 0.7812, 0.5, 0.5, 0.5, 0.4687, 0.5, 0.4687, 0.5, 0.5, 0.5, 0.625, 0.5, 0.5938, 0.5, 0.5938, 0.5, 0.625, 0.5, 0.5625, 0.5, 0.5312, 0.5, 0.5312, 0.5, 0.5625, 0.5, 0.5625, 0.5, 0.5312, 0.5, 0.5312, 0.5, 0.5625, 0.5, 0.5625, 0.5, 0.5312, 0.5, 0.5312, 0.5, 0.5625, 0.5, 0.5625, 0.5, 0.5312, 0.5, 0.5312, 0.5, 0.5625, 0.5, 0.5625, 0.5, 0.5312, 0.5, 0.5312, 0.5, 0.5625, 0.5, 0.5625, 0.5, 0.5312, 0.5, 0.5312, 0.5, 0.5625, 0.5, 0.5625, 0.5, 0.5312, 0.5, 0.5312, 0.5, 0.5625, 0.5, 0.5625, 0.5, 0.5312, 0.5, 0.5312, 0.5, 0.5625, 0.5, 0.5625, 0.5, 0.5312, 0.5, 0.5312, 0.5, 0.5625, 0.5, 0.5625, 0.5, 0.5312, 0.5, 0.5312, 0.5, 0.5625, 0.5, 0.625, 0.5, 0.5938, 0.5, 0.5938, 0.5, 0.625, 0.5, 0.625, 0.5, 0.5938, 0.5, 0.5938, 0.5, 0.625, 0.5, 0.625, 0.5, 0.5938, 0.5, 0.5938, 0.5, 0.625, 0.5, 0.625, 0.5, 0.5938, 0.5, 0.5938, 0.5, 0.625, 0.5, 0.625, 0.5, 0.5938, 0.5, 0.5938, 0.5, 0.625, 0.5, 0.625, 0.5, 0.5938, 0.5, 0.5938, 0.5, 0.625, 0.5, 0.625, 0.5, 0.5938, 0.5, 0.5938, 0.5, 0.625, 0.5, 0.625, 0.5, 0.5938, 0.5, 0.5938, 0.5, 0.625, 0.5, 0.625, 0.5, 0.5938, 0.5, 0.5938, 0.5, 0.625, 0.5, 0.5, 0.5, 0.4687, 0.5, 0.4687, 0.5, 0.5, 0.5, 0.5, 0.5, 0.4687, 0.5, 0.4688, 0.5, 0.5, 0.5, 0.5, 0.5, 0.4688, 0.5, 0.4688, 0.5, 0.5, 0.5, 0.5, 0.5, 0.4688, 0.5, 0.4688, 0.5, 0.5, 0.5, 0.5, 0.5, 0.4688, 0.5, 0.4688, 0.5, 0.5, 0.5, 0.5, 0.5, 0.4688, 0.5, 0.4688, 0.5, 0.5, 0.5, 0.5, 0.5, 0.4688, 0.5, 0.4687, 0.5, 0.5, 0.5, 0.5, 0.5, 0.4687, 0.5, 0.4687, 0.5, 0.5, 0.5, 0.5, 0.5, 0.4687, 0.5, 0.4687, 0.5, 0.5, 0.5, 0.7812, 0.5, 0.75, 0.5, 0.75, 0.5, 0.7812, 0.5, 0.7812, 0.5, 0.75, 0.5, 0.75, 0.5, 0.7812, 0.5, 0.7812, 0.5, 0.75, 0.5, 0.75, 0.5, 0.7812, 0.5, 0.7812, 0.5, 0.75, 0.5, 0.75, 0.5, 0.7812, 0.5, 0.7812, 0.5, 0.75, 0.5, 0.75, 0.5, 0.7812, 0.5, 0.7812, 0.5, 0.75, 0.5, 0.75, 0.5, 0.7812, 0.5, 0.7812, 0.5, 0.75, 0.5, 0.75, 0.5, 0.7812, 0.5, 0.7812, 0.5, 0.75, 0.5, 0.75, 0.5, 0.7812, 0.5, 0.7812, 0.5, 0.75, 0.5, 0.75, 0.5, 0.7812, 0.5, 0.875, 0.5, 0.8437, 0.5, 0.8437, 0.5, 0.875, 0.5, 0.875, 0.5, 0.8437, 0.5, 0.8437, 0.5, 0.875, 0.5, 0.875, 0.5, 0.8437, 0.5, 0.8437, 0.5, 0.875, 0.5, 0.875, 0.5, 0.8437, 0.5, 0.8437, 0.5, 0.875, 0.5, 0.875, 0.5, 0.8437, 0.5, 0.8437, 0.5, 0.875, 0.5, 0.875, 0.5, 0.8437, 0.5, 0.8437, 0.5, 0.875, 0.5, 0.875, 0.5, 0.8437, 0.5, 0.8437, 0.5, 0.875, 0.5, 0.875, 0.5, 0.8437, 0.5, 0.8437, 0.5, 0.875, 0.5, 0.875, 0.5, 0.8437, 0.5, 0.8437, 0.5, 0.875, 0.5, 0.8125, 0.5, 0.7812, 0.5, 0.7812, 0.5, 0.8125, 0.5, 0.8125, 0.5, 0.7812, 0.5, 0.7812, 0.5, 0.8125, 0.5, 0.8125, 0.5, 0.7812, 0.5, 0.7812, 0.5, 0.8125, 0.5, 0.8125, 0.5, 0.7812, 0.5, 0.7812, 0.5, 0.8125, 0.5, 0.8125, 0.5, 0.7812, 0.5, 0.7812, 0.5, 0.8125, 0.5, 0.8125, 0.5, 0.7812, 0.5, 0.7812, 0.5, 0.8125, 0.5, 0.8125, 0.5, 0.7812, 0.5, 0.7812, 0.5, 0.8125, 0.5, 0.8125, 0.5, 0.7812, 0.5, 0.7812, 0.5, 0.8125, 0.5, 0.8125, 0.5, 0.7812, 0.5, 0.7812, 0.5, 0.8125, 0.5, 0.9375, 0.5, 0.9062, 0.5, 0.9062, 0.5, 0.9375, 0.5, 0.9375, 0.5, 0.9062, 0.5, 0.9062, 0.5, 0.9375, 0.5, 0.9375, 0.5, 0.9062, 0.5, 0.9062, 0.5, 0.9375, 0.5, 0.9375, 0.5, 0.9062, 0.5, 0.9062, 0.5, 0.9375, 0.5, 0.9375, 0.5, 0.9062, 0.5, 0.9062, 0.5, 0.9375, 0.5, 0.9375, 0.5, 0.9062, 0.5, 0.9062, 0.5, 0.9375, 0.5, 0.9375, 0.5, 0.9062, 0.5, 0.9062, 0.5, 0.9375, 0.5, 0.9375, 0.5, 0.9062, 0.5, 0.9062, 0.5, 0.9375, 0.5, 0.9375, 0.5, 0.9062, 0.5, 0.9062, 0.5, 0.9375, 0.5, 1.0, 0.5, 0.9687, 0.5, 0.9687, 0.5, 1.0, 0.5, 1.0, 0.5, 0.9687, 0.5, 0.9687, 0.5, 1.0, 0.5, 1.0, 0.5, 0.9687, 0.5, 0.9687, 0.5, 1.0, 0.5, 1.0, 0.5, 0.9687, 0.5, 0.9687, 0.5, 1.0, 0.5, 1.0, 0.5, 0.9687, 0.5, 0.9687, 0.5, 1.0, 0.5, 1.0, 0.5, 0.9687, 0.5, 0.9687, 0.5, 1.0, 0.5, 1.0, 0.5, 0.9687, 0.5, 0.9687, 0.5, 1.0, 0.5, 1.0, 0.5, 0.9687, 0.5, 0.9687, 0.5, 1.0, 0.5, 1.0, 0.5, 0.9687, 0.5, 0.9687, 0.5, 1.0, 0.5, 0.6562, 0.5, 0.625, 0.5, 0.625, 0.5, 0.6562, 0.5, 0.6562, 0.5, 0.625, 0.5, 0.625, 0.5, 0.6563, 0.5, 0.6563, 0.5, 0.625, 0.5, 0.625, 0.5, 0.6563, 0.5, 0.6563, 0.5, 0.625, 0.5, 0.625, 0.5, 0.6563, 0.5, 0.6563, 0.5, 0.625, 0.5, 0.625, 0.5, 0.6562, 0.5, 0.6562, 0.5, 0.625, 0.5, 0.625, 0.5, 0.6563, 0.5, 0.6563, 0.5, 0.625, 0.5, 0.625, 0.5, 0.6563, 0.5, 0.6563, 0.5, 0.625, 0.5, 0.625, 0.5, 0.6562, 0.5, 0.6562, 0.5, 0.625, 0.5, 0.625, 0.5, 0.6562, 0.5, 0.5312, 0.5, 0.5, 0.5, 0.5, 0.5, 0.5312, 0.5, 0.5312, 0.5, 0.5, 0.5, 0.5, 0.5, 0.5312, 0.5, 0.5312, 0.5, 0.5, 0.5, 0.5, 0.5, 0.5312, 0.5, 0.5312, 0.5, 0.5, 0.5, 0.5, 0.5, 0.5312, 0.5, 0.5312, 0.5, 0.5, 0.5, 0.5, 0.5, 0.5312, 0.5, 0.5312, 0.5, 0.5, 0.5, 0.5, 0.5, 0.5312, 0.5, 0.5312, 0.5, 0.5, 0.5, 0.5, 0.5, 0.5312, 0.5, 0.5312, 0.5, 0.5, 0.5, 0.5, 0.5, 0.5312, 0.5, 0.5312, 0.5, 0.5, 0.5, 0.5, 0.5, 0.5312, 0.5, 0.7188, 0.5, 0.6875, 0.5, 0.6875, 0.5, 0.7187, 0.5, 0.7187, 0.5, 0.6875, 0.5, 0.6875, 0.5, 0.7188, 0.5, 0.7188, 0.5, 0.6875, 0.5, 0.6875, 0.5, 0.7187, 0.5, 0.7187, 0.5, 0.6875, 0.5, 0.6875, 0.5, 0.7188, 0.5, 0.7188, 0.5, 0.6875, 0.5, 0.6875, 0.5, 0.7188, 0.5, 0.7188, 0.5, 0.6875, 0.5, 0.6875, 0.5, 0.7188, 0.5, 0.7188, 0.5, 0.6875, 0.5, 0.6875, 0.5, 0.7188, 0.5, 0.7188, 0.5, 0.6875, 0.5, 0.6875, 0.5, 0.7187, 0.5, 0.7187, 0.5, 0.6875, 0.5, 0.6875, 0.5, 0.7188, 0.5, 0.75, 0.5, 0.7188, 0.5, 0.7187, 0.5, 0.75, 0.5, 0.75, 0.5, 0.7187, 0.5, 0.7188, 0.5, 0.75, 0.5, 0.75, 0.5, 0.7188, 0.5, 0.7187, 0.5, 0.75, 0.5, 0.75, 0.5, 0.7187, 0.5, 0.7188, 0.5, 0.75, 0.5, 0.75, 0.5, 0.7188, 0.5, 0.7188, 0.5, 0.75, 0.5, 0.75, 0.5, 0.7188, 0.5, 0.7188, 0.5, 0.75, 0.5, 0.75, 0.5, 0.7188, 0.5, 0.7188, 0.5, 0.75, 0.5, 0.75, 0.5, 0.7188, 0.5, 0.7187, 0.5, 0.75, 0.5, 0.75, 0.5, 0.7187, 0.5, 0.7188, 0.5, 0.75, 0.5, 0.5938, 0.5, 0.5625, 0.5, 0.5625, 0.5, 0.5938, 0.5, 0.5938, 0.5, 0.5625, 0.5, 0.5625, 0.5, 0.5938, 0.5, 0.5938, 0.5, 0.5625, 0.5, 0.5625, 0.5, 0.5938, 0.5, 0.5938, 0.5, 0.5625, 0.5, 0.5625, 0.5, 0.5938, 0.5, 0.5938, 0.5, 0.5625, 0.5, 0.5625, 0.5, 0.5938, 0.5, 0.5938, 0.5, 0.5625, 0.5, 0.5625, 0.5, 0.5938, 0.5, 0.5938, 0.5, 0.5625, 0.5, 0.5625, 0.5, 0.5938, 0.5, 0.5938, 0.5, 0.5625, 0.5, 0.5625, 0.5, 0.5938, 0.5, 0.5938, 0.5, 0.5625, 0.5, 0.5625, 0.5, 0.5938, 0.5, 0.9687, 0.5, 0.9375, 0.5, 0.9375, 0.5, 0.9687, 0.5, 0.9687, 0.5, 0.9375, 0.5, 0.9375, 0.5, 0.9687, 0.5, 0.9687, 0.5, 0.9375, 0.5, 0.9375, 0.5, 0.9687, 0.5, 0.9687, 0.5, 0.9375, 0.5, 0.9375, 0.5, 0.9687, 0.5, 0.9687, 0.5, 0.9375, 0.5, 0.9375, 0.5, 0.9687, 0.5, 0.9687, 0.5, 0.9375, 0.5, 0.9375, 0.5, 0.9687, 0.5, 0.9687, 0.5, 0.9375, 0.5, 0.9375, 0.5, 0.9687, 0.5, 0.9687, 0.5, 0.9375, 0.5, 0.9375, 0.5, 0.9687, 0.5, 0.9687, 0.5, 0.9375, 0.5, 0.9375, 0.5, 0.9687, 0.5, 0.03125, 0.5, 0.0, 0.5, 0.0, 0.5, 0.03125, 0.5, 0.03125, 0.5, 0.0, 0.5, 0.0, 0.5, 0.03125, 0.5, 0.03125, 0.5, 0.0, 0.5, 0.0, 0.5, 0.03125, 0.5, 0.03125, 0.5, 0.0, 0.5, 0.0, 0.5, 0.03125, 0.5, 0.03125, 0.5, 0.0, 0.5, 0.0, 0.5, 0.03125, 0.5, 0.03125, 0.5, 0.0, 0.5, 0.0, 0.5, 0.03125, 0.5, 0.03125, 0.5, 0.0, 0.5, 0.0, 0.5, 0.03125, 0.5, 0.03125, 0.5, 0.0, 0.5, 0.0, 0.5, 0.03125, 0.5, 0.03125, 0.5, 0.0, 0.5, 0.0, 0.5, 0.03125, 0.5, 0.9062, 0.5, 0.875, 0.5, 0.875, 0.5, 0.9062, 0.5, 0.9062, 0.5, 0.875, 0.5, 0.875, 0.5, 0.9062, 0.5, 0.9062, 0.5, 0.875, 0.5, 0.875, 0.5, 0.9062, 0.5, 0.9062, 0.5, 0.875, 0.5, 0.875, 0.5, 0.9062, 0.5, 0.9062, 0.5, 0.875, 0.5, 0.875, 0.5, 0.9062, 0.5, 0.9062, 0.5, 0.875, 0.5, 0.875, 0.5, 0.9062, 0.5, 0.9062, 0.5, 0.875, 0.5, 0.875, 0.5, 0.9062, 0.5, 0.9062, 0.5, 0.875, 0.5, 0.875, 0.5, 0.9062, 0.5, 0.9062, 0.5, 0.875, 0.5, 0.875, 0.5, 0.9062, 0.5, 0.8437, 0.5, 0.8125, 0.5, 0.8125, 0.5, 0.8437, 0.5, 0.8437, 0.5, 0.8125, 0.5, 0.8125, 0.5, 0.8437, 0.5, 0.8437, 0.5, 0.8125, 0.5, 0.8125, 0.5, 0.8437, 0.5, 0.8437, 0.5, 0.8125, 0.5, 0.8125, 0.5, 0.8437, 0.5, 0.8437, 0.5, 0.8125, 0.5, 0.8125, 0.5, 0.8437, 0.5, 0.8437, 0.5, 0.8125, 0.5, 0.8125, 0.5, 0.8437, 0.5, 0.8437, 0.5, 0.8125, 0.5, 0.8125, 0.5, 0.8437, 0.5, 0.8437, 0.5, 0.8125, 0.5, 0.8125, 0.5, 0.8437, 0.5, 0.8437, 0.5, 0.8125, 0.5, 0.8125, 0.5, 0.8437, 0.5, 0.6875, 0.5, 0.6562, 0.5, 0.6562, 0.5, 0.6875, 0.5, 0.6875, 0.5, 0.6562, 0.5, 0.6563, 0.5, 0.6875, 0.5, 0.6875, 0.5, 0.6563, 0.5, 0.6563, 0.5, 0.6875, 0.5, 0.6875, 0.5, 0.6563, 0.5, 0.6563, 0.5, 0.6875, 0.5, 0.6875, 0.5, 0.6563, 0.5, 0.6562, 0.5, 0.6875, 0.5, 0.6875, 0.5, 0.6562, 0.5, 0.6563, 0.5, 0.6875, 0.5, 0.6875, 0.5, 0.6563, 0.5, 0.6563, 0.5, 0.6875, 0.5, 0.6875, 0.5, 0.6563, 0.5, 0.6562, 0.5, 0.6875, 0.5, 0.6875, 0.5, 0.6562, 0.5, 0.6562, 0.5, 0.6875, 0.5, 0.0625, 0.5, 0.03125, 0.5, 0.03125, 0.5, 0.0625, 0.5, 0.4375, 0.5, 0.4687, 0.5, 0.4687, 0.5, 0.4375, 0.5])
me_sphere.materials.append(mat_hair)
me_sphere.update()
me_cube_005 = bpy.data.meshes.new('Cube.005')
me_cube_005.from_pydata([(-1.031, -1.031, 1.638), (-1.037, -0.7129, 4.482), (-1.031, 0.9302, 1.617), (-1.031, 1.068, 5.043), (1.031, -1.031, 1.638), (1.026, -0.7129, 4.482), (1.031, 0.9302, 1.617), (1.031, 1.068, 5.043), (-1.121, -1.205, 2.518), (-1.121, 0.6381, 2.775), (1.121, 0.6381, 2.775), (1.121, -1.205, 2.518)], [], [(8, 1, 3, 9), (9, 3, 7, 10), (10, 7, 5, 11), (11, 5, 1, 8), (7, 3, 1, 5), (4, 11, 8, 0), (6, 10, 11, 4), (2, 9, 10, 6), (0, 8, 9, 2)])
me_cube_005.polygons.foreach_set('use_smooth', [True] * 9)
_uv = me_cube_005.uv_layers.new(name='UVMap')
_uv.uv.foreach_set('vector', [0.3923, 0.0, 0.625, 0.0, 0.625, 0.25, 0.3923, 0.25, 0.3923, 0.25, 0.625, 0.25, 0.625, 0.5, 0.3923, 0.5, 0.3923, 0.5, 0.625, 0.5, 0.625, 0.75, 0.3923, 0.75, 0.3923, 0.75, 0.625, 0.75, 0.625, 1.0, 0.3923, 1.0, 0.625, 0.5, 0.875, 0.5, 0.875, 0.75, 0.625, 0.75, 0.375, 0.75, 0.3923, 0.75, 0.3923, 1.0, 0.375, 1.0, 0.375, 0.5, 0.3923, 0.5, 0.3923, 0.75, 0.375, 0.75, 0.375, 0.25, 0.3923, 0.25, 0.3923, 0.5, 0.375, 0.5, 0.375, 0.0, 0.3923, 0.0, 0.3923, 0.25, 0.375, 0.25])
me_cube_005.materials.append(mat_cloth_black)
me_cube_005.update()
me_cube_006 = bpy.data.meshes.new('Cube.006')
me_cube_006.from_pydata([(-0.1579, -0.1104, -1.004), (-0.2634, -0.3071, 1.008), (-0.1579, 0.1122, -0.9634), (-0.2634, 0.3071, 1.008), (0.07188, -0.1122, -1.004), (0.3502, -0.3071, 0.9807), (0.07188, 0.1104, -0.9638), (0.3502, 0.3071, 0.9807), (-0.1908, -0.1577, -0.7552), (-0.1908, 0.1577, -0.7552), (0.1242, 0.1577, -0.769), (0.1242, -0.1577, -0.769), (-0.274, -0.3071, 0.7651), (-0.274, 0.3071, 0.7651), (0.3396, 0.3071, 0.7383), (0.3396, -0.3071, 0.7383)], [], [(12, 1, 3, 13), (13, 3, 7, 14), (14, 7, 5, 15), (15, 5, 1, 12), (2, 6, 4, 0), (7, 3, 1, 5), (4, 11, 8, 0), (6, 10, 11, 4), (2, 9, 10, 6), (0, 8, 9, 2), (11, 15, 12, 8), (10, 14, 15, 11), (9, 13, 14, 10), (8, 12, 13, 9)])
me_cube_006.polygons.foreach_set('use_smooth', [True] * 14)
_uv = me_cube_006.uv_layers.new(name='UVMap')
_uv.uv.foreach_set('vector', [0.6088, 0.0, 0.625, 0.0, 0.625, 0.25, 0.6088, 0.25, 0.6088, 0.25, 0.625, 0.25, 0.625, 0.5, 0.6088, 0.5, 0.6088, 0.5, 0.625, 0.5, 0.625, 0.75, 0.6088, 0.75, 0.6088, 0.75, 0.625, 0.75, 0.625, 1.0, 0.6088, 1.0, 0.125, 0.5, 0.375, 0.5, 0.375, 0.75, 0.125, 0.75, 0.625, 0.5, 0.875, 0.5, 0.875, 0.75, 0.625, 0.75, 0.375, 0.75, 0.3957, 0.75, 0.3957, 1.0, 0.375, 1.0, 0.375, 0.5, 0.3957, 0.5, 0.3957, 0.75, 0.375, 0.75, 0.375, 0.25, 0.3957, 0.25, 0.3957, 0.5, 0.375, 0.5, 0.375, 0.0, 0.3957, 0.0, 0.3957, 0.25, 0.375, 0.25, 0.3957, 0.75, 0.6088, 0.75, 0.6088, 1.0, 0.3957, 1.0, 0.3957, 0.5, 0.6088, 0.5, 0.6088, 0.75, 0.3957, 0.75, 0.3957, 0.25, 0.6088, 0.25, 0.6088, 0.5, 0.3957, 0.5, 0.3957, 0.0, 0.6088, 0.0, 0.6088, 0.25, 0.3957, 0.25])
me_cube_006.materials.append(mat_cloth_black)
me_cube_006.update()
me_circle = bpy.data.meshes.new('Circle')
me_circle.from_pydata([(-0.2506, 0.1593, 1.091), (-0.3473, 0.1402, 1.088), (-0.4293, 0.08581, 1.079), (-0.4841, 0.004428, 1.066), (-0.5034, -0.09157, 1.051), (-0.4841, -0.1876, 1.036), (-0.4293, -0.269, 1.023), (-0.3473, -0.3233, 1.014), (-0.2506, -0.3424, 1.011), (-0.1538, -0.3233, 1.014), (-0.07181, -0.269, 1.023), (-0.017, -0.1876, 1.036), (0.002242, -0.09157, 1.051), (-0.017, 0.004428, 1.066), (-0.07181, 0.08581, 1.079), (-0.1538, 0.1402, 1.088), (-0.2506, 0.1441, 1.245), (-0.3473, 0.125, 1.242), (-0.4293, 0.07061, 1.234), (-0.4841, -0.01077, 1.221), (-0.5034, -0.1068, 1.205), (-0.4841, -0.2028, 1.19), (-0.4293, -0.2842, 1.177), (-0.3473, -0.3385, 1.169), (-0.2506, -0.3576, 1.165), (-0.1538, -0.3385, 1.169), (-0.07181, -0.2842, 1.177), (-0.017, -0.2028, 1.19), (0.002242, -0.1068, 1.205), (-0.017, -0.01077, 1.221), (-0.07181, 0.07061, 1.234), (-0.1538, 0.125, 1.242)], [], [(14, 13, 29, 30), (7, 6, 22, 23), (15, 14, 30, 31), (8, 7, 23, 24), (1, 0, 16, 17), (0, 15, 31, 16), (9, 8, 24, 25), (2, 1, 17, 18), (10, 9, 25, 26), (3, 2, 18, 19), (11, 10, 26, 27), (4, 3, 19, 20), (12, 11, 27, 28), (5, 4, 20, 21), (13, 12, 28, 29), (6, 5, 21, 22)])
me_circle.polygons.foreach_set('use_smooth', [True] * 16)
_uv = me_circle.uv_layers.new(name='UVMap')
_uv.uv.foreach_set('vector', [0.0, 0.0, 0.0, 0.0, 0.0, 0.0, 0.0, 0.0, 0.0, 0.0, 0.0, 0.0, 0.0, 0.0, 0.0, 0.0, 0.0, 0.0, 0.0, 0.0, 0.0, 0.0, 0.0, 0.0, 0.0, 0.0, 0.0, 0.0, 0.0, 0.0, 0.0, 0.0, 0.0, 0.0, 0.0, 0.0, 0.0, 0.0, 0.0, 0.0, 0.0, 0.0, 0.0, 0.0, 0.0, 0.0, 0.0, 0.0, 0.0, 0.0, 0.0, 0.0, 0.0, 0.0, 0.0, 0.0, 0.0, 0.0, 0.0, 0.0, 0.0, 0.0, 0.0, 0.0, 0.0, 0.0, 0.0, 0.0, 0.0, 0.0, 0.0, 0.0, 0.0, 0.0, 0.0, 0.0, 0.0, 0.0, 0.0, 0.0, 0.0, 0.0, 0.0, 0.0, 0.0, 0.0, 0.0, 0.0, 0.0, 0.0, 0.0, 0.0, 0.0, 0.0, 0.0, 0.0, 0.0, 0.0, 0.0, 0.0, 0.0, 0.0, 0.0, 0.0, 0.0, 0.0, 0.0, 0.0, 0.0, 0.0, 0.0, 0.0, 0.0, 0.0, 0.0, 0.0, 0.0, 0.0, 0.0, 0.0, 0.0, 0.0, 0.0, 0.0, 0.0, 0.0, 0.0, 0.0])
me_circle.materials.append(mat_eye_black)
me_circle.update()

# ---- objects
ob_head = bpy.data.objects.new('Head', me_cube_001)
ob_neck = bpy.data.objects.new('Neck', me_cylinder)
ob_body = bpy.data.objects.new('Body', me_cube_002)
ob_leg_right = bpy.data.objects.new('Leg_Right', me_cube_003)
ob_ear = bpy.data.objects.new('Ear', me_icosphere)
ob_hand = bpy.data.objects.new('Hand', me_cube_004)
ob_vert = bpy.data.objects.new('Vert', me_vert)
ob_vert_001 = bpy.data.objects.new('Vert.001', me_vert_001)
ob_sphere = bpy.data.objects.new('Sphere', me_sphere)
ob_cloth = bpy.data.objects.new('Cloth', me_cube_005)
ob_leg_left = bpy.data.objects.new('Leg_Left', me_cube_006)
ob_circle = bpy.data.objects.new('Circle', me_circle)

# ---- transforms, parenting, visibility, modifiers, constraints
ob_head.location = (0.0, 0.0, 0.0)
_m = ob_head.modifiers.new('Subdivision', 'SUBSURF')
_m.levels = 4
ob_neck.location = (0.0, 0.0, 0.0)
ob_body.location = (0.0, 0.0, 0.0)
_m = ob_body.modifiers.new('Subdivision', 'SUBSURF')
_m.levels = 4
ob_leg_right.location = (-0.2465, -0.07878, 1.004)
ob_leg_right.rotation_euler = (0.1879, -0.0, 0.0)
_m = ob_leg_right.modifiers.new('Subdivision', 'SUBSURF')
_m.levels = 4
ob_ear.location = (0.0, 0.0, 0.0)
_m = ob_ear.modifiers.new('Mirror', 'MIRROR')
ob_hand.location = (0.0, 0.0, 0.0)
_m = ob_hand.modifiers.new('Subdivision', 'SUBSURF')
_m.levels = 4
_m = ob_hand.modifiers.new('Mirror', 'MIRROR')
ob_vert.location = (0.0, 0.0, 0.0)
_m = ob_vert.modifiers.new('Subdivision', 'SUBSURF')
_m.levels = 2
_m = ob_vert.modifiers.new('Shrinkwrap', 'SHRINKWRAP')
_m.target = ob_head
_m.offset = -0.01
_m = ob_vert.modifiers.new('Solidify', 'SOLIDIFY')
_m.thickness = -0.01
_m = ob_vert.modifiers.new('Mirror', 'MIRROR')
ob_vert_001.location = (0.0, 0.0, 0.0)
_m = ob_vert_001.modifiers.new('Shrinkwrap', 'SHRINKWRAP')
_m.wrap_mode = 'ABOVE_SURFACE'
_m.target = ob_head
_m.offset = 0.01
_m = ob_vert_001.modifiers.new('Solidify', 'SOLIDIFY')
ob_sphere.location = (0.0, 0.0, 0.0)
_m = ob_sphere.modifiers.new('Solidify', 'SOLIDIFY')
_m.thickness = -0.05
_m = ob_sphere.modifiers.new('Subdivision', 'SUBSURF')
ob_cloth.location = (0.0, 0.0, 0.0)
_m = ob_cloth.modifiers.new('Subdivision', 'SUBSURF')
_m.levels = 4
ob_leg_left.location = (0.3132, -0.1519, 1.002)
ob_leg_left.rotation_euler = (-0.1794, -0.0, 0.0)
_m = ob_leg_left.modifiers.new('Subdivision', 'SUBSURF')
_m.levels = 4
ob_circle.location = (0.0, 0.002016, 0.0)
ob_circle.rotation_euler = (0.004503, -0.0, 0.0)
ob_circle.scale = (1.011, 1.011, 1.011)

# ---- collection membership
col_collection.objects.link(ob_head)
col_collection.objects.link(ob_neck)
col_collection.objects.link(ob_body)
col_collection.objects.link(ob_leg_right)
col_collection.objects.link(ob_ear)
col_collection.objects.link(ob_hand)
col_collection.objects.link(ob_vert)
col_collection.objects.link(ob_vert_001)
col_collection.objects.link(ob_sphere)
col_collection.objects.link(ob_cloth)
col_collection.objects.link(ob_leg_left)
col_collection.objects.link(ob_circle)

# ---- scene / render settings (as saved in the file)
scene.frame_start = 1; scene.frame_end = 250; scene.frame_set(1)
scene.render.engine = 'BLENDER_EEVEE_NEXT'
scene.cycles.sampling_pattern = 'TABULATED_SOBOL'
scene.cycles.use_light_tree = False
scene.view_settings.view_transform = 'Filmic'
bpy.context.view_layer.update()

# ---- added for rendering (the .blend has no active camera and no usable light): camera, sun
cam_auto = bpy.data.cameras.new('AutoCamera')
cam_auto.lens = 50.0
cam_auto.sensor_width = 36.0
cam_auto.clip_end = 1000.0
ob_auto_camera = bpy.data.objects.new('AutoCamera', cam_auto)
scene.collection.objects.link(ob_auto_camera)
ob_auto_camera.location = (7.77199, -8.93204, 9.55049)
ob_auto_camera.rotation_euler = (1.09748, -7.21219e-08, 0.694738)
scene.camera = ob_auto_camera
light_auto_sun = bpy.data.lights.new('AutoSun', 'SUN')
light_auto_sun.energy = 3.0
light_auto_sun.angle = 0.0523599
ob_auto_sun = bpy.data.objects.new('AutoSun', light_auto_sun)
scene.collection.objects.link(ob_auto_sun)
ob_auto_sun.rotation_euler = (0.872665, 0.174533, 0.523599)
bpy.context.view_layer.update()
